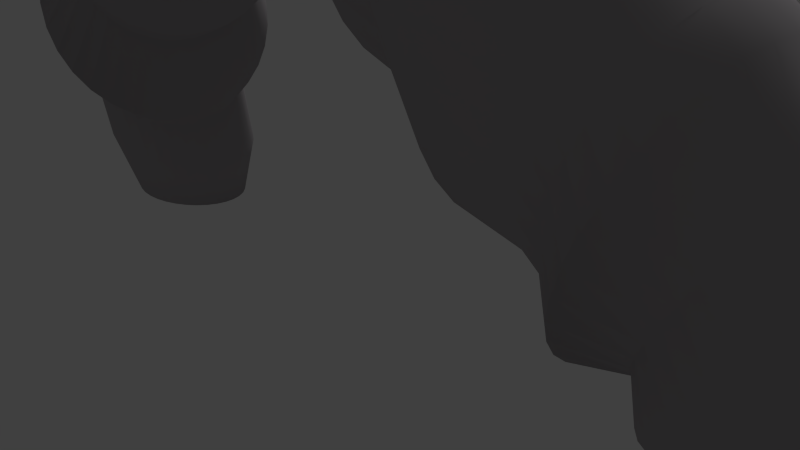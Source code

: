 # Source: Rock_Scenery.blend  (saved by Blender 2.69.0; exported with 4.5.12 LTS)
import bpy
from mathutils import Matrix  # noqa: F401  (used for matrix-valued properties, if any)

bpy.ops.wm.read_factory_settings(use_empty=True)
scene = bpy.context.scene
scene.name = 'Scene'

# ---- collections
col_collection_1 = bpy.data.collections.new('Collection 1'); scene.collection.children.link(col_collection_1)

# ---- materials (node trees are filled in below, after node groups)
mat_rock_materials = bpy.data.materials.new('Rock_Materials')
mat_rock_materials.alpha_threshold = 0.0
mat_rock_materials.use_transparent_shadow = False
mat_rock_materials.diffuse_color = (0.4096, 0.3864, 0.4038, 1.0)
mat_rock_materials.specular_color = (1.0, 0.5982, 0.1562)
mat_rock_materials.roughness = 0.5
mat_rock_materials.specular_intensity = 0.5213
mat_rock_materials.line_color = (0.0, 0.0, 0.0, 1.0)

# ---- material node trees

# ---- world
world_world = bpy.data.worlds.new('World'); scene.world = world_world
world_world.color = (0.05088, 0.05088, 0.05088)
world_world.use_sun_shadow = False
world_world.sun_shadow_jitter_overblur = 0.0
world_world.cycles.sampling_method = 'MANUAL'
world_world.cycles.sample_map_resolution = 256

# ---- cameras
cam_camera = bpy.data.cameras.new('Camera')
cam_camera.clip_end = 100.0
cam_camera.lens = 35.0
cam_camera.sensor_width = 32.0
cam_camera.sensor_height = 18.0
cam_camera.ortho_scale = 7.314
cam_camera.dof.focus_distance = 0.0
cam_camera.dof.aperture_fstop = 128.0

# ---- lights
light_lamp = bpy.data.lights.new('Lamp', 'SUN')
light_lamp.transmission_factor = 0.0
light_lamp.cutoff_distance = 30.0
light_lamp.angle = 0.1993
light_lamp.energy = 1.0
light_lamp.shadow_buffer_clip_start = 1.001
light_lamp.shadow_soft_size = 0.1
light_lamp.shadow_cascade_max_distance = 1000.0
light_lamp.cycles.use_multiple_importance_sampling = False

# ---- meshes
me_circle = bpy.data.meshes.new('Circle')
me_circle.from_pydata([(1.664, 6.13, 1.03), (1.637, 5.991, 1.306), (1.877, 5.882, 1.348), (1.911, 6.026, 1.062), (1.588, 4.075, 1.94), (1.604, 3.796, 1.803), (1.832, 3.618, 1.863), (1.812, 3.906, 2.006), (2.282, 5.487, 1.221), (2.315, 5.622, 0.9507), (-1.832, 4.108, 0.4156), (-1.847, 4.186, 0.6422), (-2.74, 3.217, 0.7869), (-2.708, 3.13, 0.5298), (-1.891, 6.044, 1.136), (-1.882, 6.228, 0.979), (-2.807, 5.502, 1.17), (-2.827, 5.296, 1.348), (-1.898, 5.114, 1.345), (-1.9, 5.358, 1.362), (-2.852, 4.529, 1.603), (-2.847, 4.256, 1.585), (-1.756, 4.602, -0.8512), (-1.764, 4.417, -0.6941), (-2.555, 3.476, -0.7289), (-2.535, 3.683, -0.907), (3.202, 3.687, -1.432), (3.188, 4.019, -1.342), (4.024, 3.595, -1.386), (3.987, 3.279, -1.471), (3.0, 1.638, 0.3371), (3.042, 1.662, -0.003734), (3.552, 1.392, -0.1009), (3.511, 1.376, 0.2252), (0.3655, 6.558, -0.3055), (-1.072, 6.648, -0.5675), (-1.073, 6.776, -0.3528), (0.3648, 6.657, -0.1386), (0.7554, 4.457, -0.008246), (0.3749, 4.779, -0.08449), (0.3746, 4.868, -0.2568), (0.755, 4.556, -0.2002), (0.3664, 6.427, -0.4505), (-1.071, 6.48, -0.754), (0.7528, 5.052, -0.6173), (0.3725, 5.313, -0.6312), (0.3716, 5.502, -0.6926), (0.7517, 5.263, -0.6856), (0.3684, 6.091, -0.6537), (-1.069, 6.048, -1.015), (-1.07, 6.278, -0.9052), (0.3673, 6.269, -0.5681), (-1.074, 6.857, -0.1182), (0.3643, 6.72, 0.04374), (0.7527, 4.737, 1.176), (0.3725, 5.03, 0.9782), (0.3733, 4.899, 0.8332), (0.7537, 4.591, 1.014), (0.7458, 5.978, 1.377), (0.3663, 6.144, 1.159), (0.3673, 5.955, 1.22), (0.7469, 5.767, 1.445), (0.3705, 5.7, -0.7171), (0.7505, 5.483, -0.713), (2.796, 2.767, 1.915), (2.817, 2.459, 1.763), (3.471, 2.179, 1.587), (3.497, 2.473, 1.732), (1.708, 3.09, 0.8227), (0.755, 4.411, 0.625), (0.7554, 4.383, 0.4124), (1.739, 3.051, 0.5171), (1.881, 3.992, -0.9631), (1.888, 4.288, -1.061), (2.195, 4.126, -1.107), (2.185, 3.82, -1.005), (1.875, 5.21, -0.9983), (0.7481, 5.919, -0.6423), (0.747, 6.117, -0.547), (1.859, 5.49, -0.8611), (2.942, 5.124, 0.5762), (2.902, 5.033, 0.9058), (3.921, 4.597, 0.7623), (3.969, 4.676, 0.4467), (1.575, 4.997, 2.003), (1.573, 4.688, 2.042), (1.794, 4.538, 2.112), (1.796, 4.857, 2.071), (-3.37, 4.816, 1.038), (-3.354, 4.985, 0.8811), (-3.956, 4.899, 0.9772), (-3.976, 4.683, 1.191), (3.208, 3.343, -1.456), (3.942, 2.954, -1.493), (-1.067, 5.801, -1.08), (-1.066, 5.545, -1.097), (-1.746, 5.288, -1.077), (-1.749, 5.531, -1.06), (2.776, 3.442, 2.028), (2.782, 3.099, 2.005), (3.533, 2.789, 1.817), (3.578, 3.114, 1.839), (2.424, 5.685, 0.05975), (2.387, 5.723, 0.3589), (2.984, 5.148, 0.2354), (3.026, 5.105, -0.1034), (1.614, 5.8, 1.55), (1.848, 5.685, 1.601), (2.845, 2.187, 1.554), (3.456, 1.918, 1.388), (-3.109, 4.494, -1.019), (-3.125, 4.703, -0.9224), (-2.542, 5.231, -0.9518), (-2.525, 4.986, -1.073), (2.35, 5.702, 0.6597), (3.067, 4.995, -0.4273), (4.04, 4.645, -0.2033), (4.06, 4.536, -0.5129), (3.119, 1.906, -0.6392), (3.15, 2.117, -0.9095), (3.713, 1.805, -0.9682), (3.654, 1.611, -0.7092), (3.139, 4.599, -0.9814), (3.105, 4.825, -0.7238), (4.068, 4.369, -0.7961), (4.065, 4.15, -1.042), (1.868, 3.721, -0.8099), (0.7537, 4.859, -0.5107), (2.834, 4.669, 1.482), (2.808, 4.409, 1.706), (3.747, 4.022, 1.529), (3.808, 4.263, 1.314), (2.216, 4.807, 1.807), (2.206, 4.519, 1.903), (2.779, 3.784, 1.985), (2.79, 4.11, 1.876), (4.009, 4.693, 0.1207), (2.865, 4.88, 1.212), (1.596, 5.564, 1.752), (1.824, 5.442, 1.811), (2.168, 3.541, -0.8464), (1.799, 3.155, -0.08777), (1.826, 3.294, -0.3637), (1.625, 3.549, 1.615), (1.858, 3.363, 1.668), (1.89, 4.598, -1.1), (2.197, 4.445, -1.147), (0.7481, 5.547, 1.473), (0.7493, 5.325, 1.458), (1.578, 4.376, 2.021), (0.7493, 5.705, -0.6984), (1.885, 4.909, -1.079), (1.849, 3.486, -0.6075), (2.144, 3.298, -0.6365), (2.114, 3.101, -0.3837), (0.7555, 4.398, 0.1986), (1.77, 3.073, 0.2096), (0.7505, 5.111, 1.402), (0.7516, 4.913, 1.307), (0.7436, 6.474, 0.9598), (0.7441, 6.338, 1.129), (0.7449, 6.171, 1.27), (-1.075, 6.871, 0.3742), (-1.074, 6.889, 0.1273), (-1.829, 6.568, 0.1065), (-1.844, 6.551, 0.345), (1.582, 5.293, 1.905), (0.3694, 5.558, 1.232), (-1.067, 5.363, 1.41), (-1.066, 5.115, 1.345), (0.3705, 5.366, 1.181), (0.7431, 6.632, 0.561), (0.3639, 6.731, 0.4265), (0.364, 6.678, 0.6122), (0.7432, 6.573, 0.7678), (-1.073, 6.339, 1.193), (-1.073, 6.532, 1.031), (2.179, 5.077, -1.042), (2.192, 4.766, -1.125), (1.806, 5.163, 1.969), (-1.071, 6.116, 1.317), (-1.897, 5.832, 1.255), (-1.746, 5.045, -1.046), (-2.512, 4.179, -1.128), (-2.51, 4.45, -1.162), (-2.842, 5.059, 1.483), (-1.074, 6.804, 0.6131), (-1.859, 6.487, 0.5757), (0.3643, 6.59, 0.7845), (2.159, 5.365, -0.8992), (1.813, 5.941, -0.4403), (0.745, 6.439, -0.2545), (0.7442, 6.549, -0.06855), (1.785, 6.096, -0.1729), (-1.9, 5.6, 1.331), (-2.85, 4.8, 1.569), (-1.754, 5.767, -0.9976), (-2.514, 4.723, -1.144), (-3.147, 3.094, -0.5006), (-3.172, 2.997, -0.2903), (-3.7, 2.263, -0.4989), (-3.669, 2.382, -0.7798), (-2.721, 5.864, 0.4506), (-2.752, 5.792, 0.7123), (-4.825, 4.441, 0.5389), (-4.818, 4.305, 0.7655), (-3.93, 5.07, 0.7253), (-1.884, 4.66, 1.176), (-1.892, 4.879, 1.282), (-2.836, 3.992, 1.513), (-2.819, 3.748, 1.393), (-4.679, 4.416, -0.7374), (-4.729, 4.517, -0.4963), (-3.787, 5.201, -0.4606), (-3.749, 5.089, -0.7444), (-1.814, 6.537, -0.1307), (-2.654, 5.848, -0.08894), (-2.687, 5.883, 0.1801), (-1.062, 4.388, 0.6828), (-1.062, 4.515, 0.8975), (-1.861, 4.307, 0.8496), (-3.224, 5.246, -0.2016), (-3.253, 5.281, 0.02703), (-4.724, 3.69, 1.228), (-4.672, 3.443, 1.291), (-3.995, 3.855, 1.526), (-3.996, 4.151, 1.47), (-1.773, 6.179, -0.745), (-1.762, 5.986, -0.8912), (-2.564, 5.447, -0.7859), (-3.387, 4.403, 1.239), (-3.381, 4.619, 1.159), (-3.99, 4.431, 1.357), (-1.871, 6.378, 0.7898), (-2.781, 5.67, 0.9551), (-1.749, 4.814, -0.9701), (-2.52, 3.92, -1.042), (-3.371, 3.721, 1.213), (-3.382, 3.945, 1.267), (-3.986, 3.555, 1.522), (-3.97, 3.26, 1.459), (-1.802, 4.094, -0.06009), (-1.817, 4.077, 0.1784), (-2.674, 3.096, 0.2608), (-2.641, 3.115, -0.009785), (0.7544, 4.481, 0.8281), (0.374, 4.801, 0.6663), (0.3745, 4.737, 0.484), (2.066, 5.991, -0.1854), (2.101, 5.831, -0.4628), (-1.799, 6.46, -0.3573), (-2.621, 5.762, -0.3461), (-4.177, 2.004, -0.13), (-4.159, 2.048, -0.3924), (-3.736, 2.201, -0.2), (0.3749, 4.712, 0.2931), (1.693, 6.213, 0.7324), (1.949, 6.111, 0.7533), (-3.256, 2.97, 0.3948), (-3.284, 3.049, 0.6121), (-3.85, 2.362, 0.69), (-3.812, 2.251, 0.4061), (0.375, 4.726, 0.1012), (-3.098, 4.27, -1.073), (-3.093, 4.04, -1.082), (-3.604, 3.596, -1.581), (-3.613, 3.897, -1.577), (-3.099, 3.596, -0.9661), (-3.11, 3.399, -0.8451), (-3.623, 2.769, -1.245), (-3.609, 3.021, -1.412), (1.65, 3.344, 1.382), (0.7545, 4.692, -0.3698), (-1.775, 4.268, -0.5049), (-2.58, 3.309, -0.5143), (2.08, 2.957, -0.09757), (2.043, 2.872, 0.2108), (-1.788, 4.159, -0.2908), (-2.609, 3.187, -0.2715), (0.3734, 5.14, -0.5355), (-4.77, 4.572, -0.2381), (-4.801, 4.577, 0.02729), (-3.863, 5.251, 0.1455), (-3.826, 5.255, -0.1601), (-1.786, 6.339, -0.5648), (-2.591, 5.626, -0.5814), (-4.614, 3.19, 1.301), (-2.77, 3.353, 1.022), (-1.873, 4.467, 1.03), (-2.797, 3.532, 1.227), (-3.333, 5.121, 0.6938), (-3.309, 5.218, 0.4835), (-3.898, 5.188, 0.4445), (1.678, 3.189, 1.115), (-3.127, 3.23, -0.6879), (-3.643, 2.553, -1.032), (-3.196, 5.166, -0.4189), (-3.169, 5.046, -0.6163), (-3.713, 4.926, -1.001), (-4.249, 2.064, 0.3936), (-4.208, 2.009, 0.1354), (-3.773, 2.197, 0.1056), (-4.255, 2.89, -1.331), (-4.306, 3.137, -1.393), (-3.603, 3.301, -1.525), (-4.621, 4.271, -0.9521), (-3.227, 2.934, 0.1662), (-3.282, 5.272, 0.2584), (-4.485, 2.706, 1.168), (-4.42, 2.493, 1.03), (-3.919, 2.736, 1.165), (-3.947, 2.984, 1.338), (-4.819, 4.533, 0.2896), (-4.153, 2.14, -0.6416), (-4.161, 2.276, -0.8682), (-3.335, 3.326, 0.9795), (-3.355, 3.512, 1.116), (-4.428, 3.639, -1.363), (-4.493, 3.875, -1.271), (-3.652, 4.468, -1.393), (-3.629, 4.192, -1.513), (-4.181, 2.451, -1.063), (-4.798, 4.13, 0.9606), (2.003, 2.85, 0.5296), (1.964, 2.89, 0.8466), (1.838, 5.737, -0.6727), (2.133, 5.62, -0.7038), (-3.198, 2.943, -0.06521), (-4.364, 3.39, -1.404), (-4.551, 2.941, 1.26), (-3.093, 3.812, -1.046), (-4.357, 2.31, 0.8494), (-4.299, 2.165, 0.6347), (-3.886, 2.526, 0.9463), (-4.558, 4.088, -1.132), (-3.68, 4.716, -1.22), (-3.311, 3.169, 0.8095), (-3.387, 4.175, 1.276), (-4.212, 2.659, -1.22), (1.799, 4.217, 2.09), (1.926, 2.992, 1.15), (-3.145, 4.89, -0.7863), (2.204, 4.218, 1.941), (2.209, 3.915, 1.921), (1.755, 6.195, 0.1193), (0.7436, 6.619, 0.1346), (0.7432, 6.647, 0.3472), (1.724, 6.234, 0.4249), (-4.167, 0.8505, -0.4536), (-4.185, 0.958, -0.786), (0.3695, 5.899, -0.704), (0.3715, 5.188, 1.096), (-4.468, 1.232, 1.157), (-4.363, 1.039, 0.8846), (-4.59, 1.471, 1.381), (0.3683, 5.757, 1.245), (-1.06, 4.292, -0.04423), (-1.06, 4.36, -0.2831), (0.3648, 6.467, 0.9368), (0.3655, 6.317, 1.063), (0.3741, 4.99, -0.4091), (-1.061, 4.631, -0.7007), (-1.062, 4.825, -0.8634), (-1.074, 6.689, 0.8348), (0.7459, 6.293, -0.416), (1.89, 3.152, 1.427), (-1.061, 4.474, -0.5048), (-1.064, 4.683, 1.084), (-1.065, 4.886, 1.235), (0.364, 6.745, 0.2346), (-1.061, 4.307, 0.4482), (-1.065, 5.291, -1.065), (-1.063, 5.047, -0.9865), (-4.228, 1.123, -1.091), (-1.069, 5.619, 1.427), (-5.167, 3.419, -1.552), (-5.288, 3.658, -1.328), (-1.06, 4.274, 0.2027), (-1.07, 5.873, 1.395), (-4.623, 2.199, -1.834), (-4.757, 2.52, -1.864), (-5.541, 4.069, -0.4115), (-5.579, 4.086, -0.0641), (2.439, 2.646, 0.1478), (2.474, 2.726, -0.1432), (3.082, 1.752, -0.3334), (2.24, 3.35, 1.707), (2.221, 3.622, 1.842), (2.46, 5.589, -0.2261), (2.027, 6.093, 0.1175), (1.988, 6.133, 0.4345), (2.573, 3.541, -0.9997), (2.557, 3.277, -0.8498), (2.265, 3.109, 1.523), (2.295, 2.91, 1.295), (2.879, 1.961, 1.296), (2.328, 2.759, 1.034), (2.548, 4.999, -0.8997), (2.567, 4.727, -1.034), (-4.722, 1.748, 1.549), (-5.393, 3.851, -1.056), (-5.459, 3.552, 1.187), (-5.368, 3.294, 1.405), (-4.766, 3.922, 1.117), (2.232, 5.071, 1.657), (2.254, 5.301, 1.459), (-5.134, 2.692, 1.663), (-4.999, 2.37, 1.693), (2.582, 3.829, -1.096), (-5.589, 4.04, 0.2824), (-5.572, 3.932, 0.6149), (2.494, 5.438, -0.4878), (2.534, 3.048, -0.6518), (2.506, 2.862, -0.4132), (2.402, 2.625, 0.4486), (2.364, 2.663, 0.7477), (-4.178, 0.8044, -0.1071), (-4.388, 1.596, -1.576), (-4.498, 1.887, -1.737), (2.58, 4.434, -1.113), (3.205, 3.002, -1.412), (3.194, 2.676, -1.304), (-4.215, 0.8213, 0.2403), (-5.034, 3.142, -1.72), (-5.528, 3.768, 0.9203), (3.176, 2.377, -1.134), (-5.479, 3.99, -0.7463), (3.688, 3.742, 1.692), (-4.896, 2.839, -1.826), (-4.297, 1.338, -1.358), (2.585, 4.131, -1.134), (2.524, 5.239, -0.7153), (-5.258, 3.004, 1.566), (-4.86, 2.052, 1.655), (-4.277, 0.9006, 0.5752), (3.585, 1.144, 0.4831), (3.604, 1.098, 0.1883), (3.795, 0.4522, 0.1588), (3.777, 0.5115, 0.4901), (3.691, 1.172, -0.3961), (3.756, 1.29, -0.6631), (3.972, 0.67, -0.7984), (3.896, 0.539, -0.4982), (3.773, 2.046, -1.183), (3.833, 2.326, -1.346), (4.006, 1.909, -1.245), (3.917, 1.666, -1.096), (4.268, 1.36, -1.453), (4.162, 1.088, -1.285), (4.186, 2.461, -1.381), (4.269, 2.747, -1.362), (4.582, 2.289, -1.585), (4.483, 1.975, -1.606), (4.407, 3.288, -1.154), (4.456, 3.522, -0.9736), (4.813, 3.154, -1.149), (4.751, 2.893, -1.352), (4.506, 3.87, -0.4929), (4.505, 3.971, -0.2114), (4.882, 3.664, -0.2925), (4.879, 3.544, -0.6089), (4.45, 4.009, 0.3804), (4.398, 3.944, 0.6679), (4.763, 3.636, 0.6958), (4.822, 3.708, 0.3726), (3.6, 1.471, -0.4164), (4.257, 3.659, 1.171), (4.173, 3.45, 1.368), (4.498, 3.087, 1.483), (4.598, 3.32, 1.262), (3.993, 2.938, 1.613), (3.904, 2.655, 1.652), (4.176, 2.2, 1.803), (4.283, 2.516, 1.759), (3.683, 1.827, 1.426), (3.746, 2.089, 1.557), (3.906, 1.276, 1.549), (3.984, 1.568, 1.697), (3.63, 3.436, 1.797), (3.6, 1.397, 1.022), (3.583, 1.246, 0.7647), (3.779, 0.6254, 0.8065), (3.801, 0.7955, 1.096), (3.452, 1.7, 1.142), (3.64, 1.107, -0.1086), (3.837, 0.4674, -0.175), (3.833, 1.457, -0.8995), (4.062, 0.8555, -1.064), (4.097, 2.178, -1.341), (4.377, 1.659, -1.561), (3.167, 4.327, -1.19), (4.05, 3.889, -1.241), (4.344, 3.027, -1.285), (4.674, 2.601, -1.499), (4.49, 3.718, -0.7503), (4.856, 3.374, -0.898), (4.486, 4.018, 0.08348), (4.862, 3.717, 0.03889), (4.333, 3.826, 0.9349), (4.687, 3.505, 0.9961), (4.083, 3.206, 1.517), (4.392, 2.815, 1.651), (3.821, 2.368, 1.634), (4.075, 1.88, 1.782), (3.633, 1.594, 1.245), (3.844, 1.015, 1.347), (2.917, 1.79, 0.9998), (2.958, 1.681, 0.6759), (3.481, 1.423, 0.5492), (3.461, 1.532, 0.8588), (4.542, -0.9965, -0.7068), (4.607, -0.9831, -0.4856), (3.95, -0.3135, -0.01174), (3.865, -0.3481, -0.2948), (5.7, -0.9046, -2.11), (5.471, -0.9298, -2.089), (4.933, 0.108, -2.099), (5.205, 0.2227, -2.134), (6.772, -0.7633, -1.38), (6.666, -0.781, -1.584), (6.374, 0.7129, -1.481), (6.508, 0.7683, -1.222), (5.913, -0.8161, 0.2236), (6.133, -0.7931, 0.1573), (5.791, 0.4591, 0.7748), (5.53, 0.349, 0.8661), (5.251, -0.9528, -2.022), (5.048, -0.9728, -1.914), (4.433, -0.1035, -1.863), (4.672, -0.002204, -2.008), (4.714, -0.9654, -0.2816), (4.859, -0.9441, -0.1026), (4.261, -0.184, 0.4747), (4.084, -0.2581, 0.2481), (6.336, -0.7731, 0.04919), (6.514, -0.757, -0.09667), (6.238, 0.649, 0.4374), (6.03, 0.5604, 0.6301), (4.869, -0.9889, -1.768), (4.723, -1.001, -1.59), (4.054, -0.2644, -1.437), (4.224, -0.192, -1.671), (6.661, -0.7454, -0.2747), (6.771, -0.7386, -0.4779), (6.533, 0.7748, -0.06044), (6.408, 0.7213, 0.2043), (4.613, -1.007, -1.387), (4.545, -1.009, -1.166), (3.855, -0.3503, -0.8867), (3.93, -0.3179, -1.173), (6.839, -0.737, -0.6987), (6.863, -0.7406, -0.9284), (6.629, 0.8174, -0.643), (6.608, 0.8072, -0.3465), (4.517, -1.006, -0.9368), (3.828, -0.3626, -0.5903), (5.924, -0.8786, -2.087), (5.473, 0.3356, -2.11), (6.842, -0.7494, -1.158), (6.597, 0.805, -0.9384), (5.684, -0.8413, 0.2454), (5.258, 0.2342, 0.9004), (6.521, -0.8022, -1.763), (6.196, 0.6388, -1.708), (5.035, -0.9201, 0.04457), (4.476, -0.094, 0.6594), (6.345, -0.8262, -1.91), (6.143, -0.852, -2.019), (5.737, 0.4464, -2.028), (5.981, 0.5488, -1.893), (5.237, -0.8943, 0.1541), (5.456, -0.8677, 0.2219), (4.984, 0.1192, 0.8764), (4.721, 0.008348, 0.795), (4.057, 0.2973, 0.1324), (4.04, 0.2182, -0.125), (5.312, 2.601, -0.6566), (5.304, 2.634, -0.389), (4.046, 0.1804, -0.3928), (4.08, 0.1986, -0.6602), (5.048, 2.311, 0.5803), (4.94, 2.132, 0.7506), (4.453, 1.22, 0.954), (4.341, 0.9874, 0.8756), (4.412, 0.6874, -1.532), (4.53, 0.8945, -1.659), (5.141, 2.456, 0.3727), (5.008, 1.827, -1.657), (5.107, 2.044, -1.53), (4.304, 0.508, -1.362), (4.242, 0.771, 0.7486), (4.16, 0.5791, 0.5777), (4.822, 1.925, 0.877), (5.19, 2.236, -1.36), (5.252, 2.396, -1.151), (4.654, 1.121, -1.736), (4.097, 0.4192, 0.3696), (5.272, 2.621, -0.1215), (5.217, 2.56, 0.1357), (4.698, 1.698, 0.9547), (4.135, 0.2588, -0.9174), (4.211, 0.3633, -1.154), (4.778, 1.359, -1.762), (4.574, 1.46, 0.9807), (4.896, 1.595, -1.736), (5.293, 2.517, -0.9142), (-4.879, 1.025, 0.8242), (-4.744, 0.8793, 0.6911), (-4.592, 0.7922, -1.025), (-4.7, 0.9226, -1.193), (-5.842, 2.203, -1.021), (-5.935, 2.298, -0.8224), (-5.641, 1.885, 0.8262), (-5.497, 1.718, 0.9172), (-4.469, 0.5985, 0.1021), (-4.433, 0.5689, -0.1324), (-5.127, 1.418, -1.463), (-5.286, 1.597, -1.462), (-5.343, 1.541, 0.9634), (-6.043, 2.385, -0.1282), (-6.017, 2.345, 0.1061), (-4.508, 0.6883, -0.8261), (-5.726, 2.08, -1.191), (-5.77, 2.037, 0.6938), (-4.535, 0.6619, 0.323), (-4.973, 1.242, -1.417), (-6.037, 2.391, -0.3671), (-5.184, 1.363, 0.963), (-5.027, 1.188, 0.916), (-4.453, 0.6147, -0.6056), (-5.591, 1.935, -1.324), (-4.829, 1.074, -1.326), (-4.628, 0.7567, 0.5219), (-6.001, 2.361, -0.6015), (-4.427, 0.5744, -0.3713), (-5.878, 2.168, 0.5251), (-5.443, 1.772, -1.415), (-5.962, 2.271, 0.3267), (-6.588, 0.4324, -0.3439), (-6.533, 0.434, -0.1178), (-5.078, 0.1141, 0.6157), (-4.876, 0.05627, 0.5186), (-4.484, -0.1532, -1.104), (-4.617, -0.1322, -1.292), (-6.226, 0.2694, -1.392), (-6.376, 0.319, -1.222), (-6.14, 0.3718, 0.4396), (-5.948, 0.3314, 0.5613), (-4.432, -0.09075, 0.01361), (-4.357, -0.1246, -0.2044), (-5.184, -0.0127, -1.652), (-5.405, 0.04088, -1.689), (-6.599, 0.4194, -0.5762), (-5.294, 0.1728, 0.6697), (-4.389, -0.1631, -0.8923), (-6.046, 0.2146, -1.529), (-6.305, 0.4031, 0.2816), (-4.547, -0.04816, 0.2117), (-4.974, -0.06059, -1.571), (-6.566, 0.3955, -0.8058), (-5.517, 0.23, 0.6786), (-4.335, -0.1615, -0.6662), (-5.845, 0.1568, -1.626), (-4.324, -0.1485, -0.4339), (-5.738, 0.2836, 0.642), (-4.783, -0.1009, -1.45), (-6.491, 0.3616, -1.024), (-5.628, 0.0981, -1.68), (-6.438, 0.4241, 0.09339), (-4.697, 0.001481, 0.3822), (-5.208, -0.9363, -1.339), (-5.382, -0.9247, -1.339), (-6.172, -0.7571, -0.3737), (-6.137, -0.7391, -0.2037), (-5.025, -0.7425, 0.3862), (-4.865, -0.7611, 0.32), (-4.509, -0.9274, -0.8759), (-4.606, -0.9381, -1.02), (-5.857, -0.8698, -1.143), (-5.98, -0.8471, -1.021), (-5.847, -0.7074, 0.2231), (-5.702, -0.7056, 0.3195), (-4.503, -0.8284, -0.04263), (-4.437, -0.8518, -0.2027), (-5.037, -0.9436, -1.305), (-6.173, -0.7777, -0.547), (-5.196, -0.7272, 0.4199), (-4.441, -0.9128, -0.7158), (-5.713, -0.8909, -1.24), (-5.971, -0.7138, 0.1005), (-4.598, -0.8049, 0.1014), (-4.876, -0.9464, -1.239), (-6.141, -0.8001, -0.7169), (-5.37, -0.7157, 0.4198), (-4.406, -0.8949, -0.5459), (-5.553, -0.9094, -1.306), (-4.404, -0.8743, -0.3726), (-5.541, -0.7084, 0.3859), (-4.73, -0.9445, -1.143), (-6.075, -0.8236, -0.8769), (-6.069, -0.7245, -0.04361), (-4.721, -0.7821, 0.2238), (3.89, 2.632, -1.451), (3.866, 4.457, 1.055)], [], [(0, 1, 2, 3), (4, 5, 6, 7), (3, 2, 8, 9), (10, 11, 12, 13), (14, 15, 16, 17), (18, 19, 20, 21), (22, 23, 24, 25), (26, 27, 28, 29), (30, 31, 32, 33), (34, 35, 36, 37), (38, 39, 40, 41), (42, 43, 35, 34), (44, 45, 46, 47), (48, 49, 50, 51), (37, 36, 52, 53), (54, 55, 56, 57), (58, 59, 60, 61), (47, 46, 62, 63), (64, 65, 66, 67), (68, 69, 70, 71), (72, 73, 74, 75), (76, 77, 78, 79), (80, 81, 82, 83), (84, 85, 86, 87), (88, 89, 90, 91), (92, 26, 29, 93), (94, 95, 96, 97), (98, 99, 100, 101), (102, 103, 104, 105), (1, 106, 107, 2), (65, 108, 109, 66), (110, 111, 112, 113), (114, 9, 81, 80), (115, 105, 116, 117), (118, 119, 120, 121), (122, 123, 124, 125), (126, 127, 44, 72), (128, 129, 130, 131), (132, 133, 134, 135), (104, 80, 83, 136), (9, 8, 137, 81), (106, 138, 139, 107), (126, 72, 75, 140), (141, 38, 41, 142), (5, 143, 144, 6), (73, 145, 146, 74), (85, 147, 148, 149), (145, 63, 150, 151), (99, 64, 67, 100), (142, 152, 153, 154), (71, 70, 155, 156), (4, 157, 158, 5), (1, 159, 160, 106), (106, 160, 161, 138), (162, 163, 164, 165), (166, 58, 61, 84), (167, 168, 169, 170), (84, 61, 147, 85), (171, 172, 173, 174), (175, 176, 15, 14), (151, 76, 177, 178), (138, 166, 179, 139), (180, 175, 14, 181), (96, 182, 183, 184), (181, 14, 17, 185), (186, 162, 165, 187), (174, 173, 188, 159), (76, 79, 189, 177), (190, 191, 192, 193), (19, 194, 195, 20), (196, 97, 197, 113), (198, 199, 200, 201), (194, 181, 185, 195), (187, 165, 202, 203), (5, 158, 54, 143), (204, 205, 90, 206), (207, 208, 209, 210), (211, 212, 213, 214), (164, 215, 216, 217), (218, 219, 220, 11), (221, 222, 217, 216), (223, 224, 225, 226), (227, 228, 112, 229), (230, 231, 232, 226), (233, 187, 203, 234), (235, 22, 25, 236), (138, 161, 58, 166), (237, 238, 239, 240), (241, 242, 243, 244), (165, 164, 217, 202), (245, 246, 247, 69), (190, 193, 248, 249), (215, 250, 251, 216), (252, 253, 200, 254), (69, 247, 255, 70), (256, 0, 3, 257), (258, 259, 260, 261), (70, 255, 262, 155), (263, 264, 265, 266), (228, 196, 113, 112), (267, 268, 269, 270), (143, 54, 57, 271), (142, 41, 272, 152), (23, 273, 274, 24), (149, 148, 157, 4), (152, 272, 127, 126), (156, 141, 275, 276), (277, 241, 244, 278), (127, 279, 45, 44), (208, 18, 21, 209), (273, 277, 278, 274), (280, 281, 282, 283), (0, 174, 159, 1), (284, 227, 229, 285), (224, 286, 239, 225), (11, 220, 287, 12), (288, 207, 210, 289), (290, 291, 292, 206), (15, 233, 234, 16), (220, 288, 289, 287), (97, 96, 184, 197), (151, 150, 77, 76), (250, 284, 285, 251), (145, 151, 178, 146), (271, 57, 245, 293), (268, 294, 295, 269), (72, 44, 47, 73), (141, 142, 154, 275), (182, 235, 236, 183), (242, 10, 13, 243), (212, 280, 283, 213), (296, 297, 298, 214), (299, 300, 301, 261), (302, 303, 265, 304), (305, 211, 214, 298), (306, 258, 261, 301), (222, 283, 282, 307), (308, 309, 310, 311), (281, 312, 292, 282), (313, 314, 295, 201), (315, 316, 311, 310), (253, 313, 201, 200), (317, 318, 319, 320), (314, 321, 269, 295), (205, 322, 91, 90), (68, 71, 323, 324), (79, 325, 326, 189), (312, 204, 206, 292), (327, 306, 301, 254), (303, 328, 266, 265), (329, 308, 311, 240), (264, 330, 304, 265), (331, 332, 260, 333), (318, 334, 335, 319), (316, 237, 240, 311), (328, 317, 320, 266), (336, 315, 310, 333), (238, 337, 225, 239), (338, 302, 304, 270), (149, 4, 7, 339), (309, 331, 333, 310), (300, 252, 254, 301), (166, 84, 87, 179), (293, 68, 324, 340), (341, 111, 319, 335), (85, 149, 339, 86), (342, 343, 99, 98), (344, 345, 346, 347), (199, 327, 254, 200), (330, 267, 270, 304), (259, 336, 333, 260), (348, 349, 313, 253), (150, 350, 48, 77), (155, 262, 39, 38), (158, 351, 55, 54), (352, 353, 332, 331), (191, 34, 37, 192), (77, 48, 51, 78), (354, 352, 331, 309), (71, 156, 276, 323), (325, 190, 249, 326), (152, 126, 140, 153), (297, 341, 335, 298), (61, 60, 355, 147), (147, 355, 167, 148), (262, 356, 357, 39), (160, 358, 359, 161), (360, 361, 362, 279), (174, 0, 256, 171), (293, 245, 69, 68), (363, 186, 187, 233), (325, 364, 191, 190), (143, 271, 365, 144), (272, 360, 279, 127), (163, 52, 215, 164), (39, 357, 366, 40), (159, 188, 358, 160), (361, 366, 273, 23), (188, 363, 176, 358), (55, 367, 219, 56), (193, 192, 345, 344), (367, 368, 207, 288), (346, 369, 172, 171), (370, 218, 11, 10), (246, 218, 370, 247), (371, 372, 235, 182), (157, 170, 351, 158), (349, 373, 314, 313), (345, 53, 369, 346), (62, 95, 94, 350), (46, 371, 95, 62), (17, 16, 89, 88), (148, 167, 170, 157), (41, 40, 360, 272), (372, 362, 22, 235), (170, 169, 368, 351), (169, 168, 18, 208), (176, 363, 233, 15), (168, 374, 19, 18), (357, 356, 241, 277), (35, 43, 227, 284), (375, 376, 305, 334), (36, 35, 284, 250), (347, 346, 171, 256), (57, 56, 246, 245), (364, 42, 34, 191), (369, 163, 162, 172), (362, 361, 23, 22), (173, 186, 363, 188), (56, 219, 218, 246), (279, 362, 372, 45), (161, 359, 59, 58), (95, 371, 182, 96), (356, 377, 242, 241), (247, 370, 377, 255), (377, 370, 10, 242), (59, 180, 378, 60), (45, 372, 371, 46), (60, 378, 374, 355), (351, 368, 367, 55), (379, 380, 328, 303), (78, 51, 42, 364), (192, 37, 53, 345), (358, 176, 175, 359), (350, 94, 49, 48), (231, 88, 91, 232), (79, 78, 364, 325), (51, 50, 43, 42), (172, 162, 186, 173), (374, 378, 194, 19), (359, 175, 180, 59), (255, 377, 356, 262), (53, 52, 163, 369), (40, 366, 361, 360), (366, 357, 277, 273), (381, 382, 281, 280), (63, 62, 350, 150), (383, 384, 385, 31), (7, 6, 386, 387), (388, 102, 105, 115), (389, 390, 103, 102), (140, 75, 391, 392), (248, 389, 102, 388), (393, 394, 395, 108), (365, 340, 396, 394), (110, 263, 266, 320), (177, 189, 397, 398), (399, 354, 309, 308), (376, 400, 211, 305), (401, 402, 403, 322), (144, 365, 394, 393), (107, 139, 404, 405), (406, 407, 286, 224), (75, 74, 408, 391), (409, 410, 204, 312), (320, 319, 111, 110), (411, 388, 115, 123), (249, 248, 388, 411), (219, 367, 288, 220), (154, 153, 412, 413), (324, 323, 414, 415), (416, 348, 253, 252), (275, 154, 413, 384), (86, 339, 343, 342), (290, 89, 16, 234), (417, 418, 302, 338), (52, 36, 250, 215), (178, 177, 398, 419), (391, 408, 420, 421), (405, 404, 129, 128), (422, 416, 252, 300), (340, 324, 415, 396), (423, 375, 334, 318), (424, 401, 322, 205), (392, 391, 421, 425), (139, 179, 132, 404), (2, 107, 405, 8), (390, 257, 114, 103), (337, 230, 226, 225), (400, 426, 212, 211), (291, 307, 282, 292), (129, 135, 427, 130), (133, 342, 98, 134), (323, 276, 383, 414), (49, 94, 97, 196), (413, 412, 119, 118), (87, 86, 342, 133), (339, 7, 387, 343), (428, 423, 318, 317), (426, 381, 280, 212), (257, 3, 9, 114), (382, 409, 312, 281), (429, 417, 338, 321), (74, 146, 430, 408), (326, 249, 411, 431), (153, 140, 392, 412), (50, 49, 196, 228), (378, 180, 181, 194), (189, 326, 431, 397), (418, 379, 303, 302), (402, 432, 223, 403), (407, 433, 329, 286), (6, 144, 393, 386), (179, 87, 133, 132), (434, 422, 300, 299), (432, 406, 224, 223), (355, 374, 168, 167), (433, 399, 308, 329), (43, 50, 228, 227), (373, 429, 321, 314), (368, 169, 208, 207), (276, 275, 384, 383), (198, 294, 24, 274), (146, 178, 419, 430), (353, 434, 299, 332), (435, 436, 437, 438), (380, 428, 317, 328), (439, 440, 441, 442), (443, 444, 445, 446), (446, 445, 447, 448), (449, 450, 451, 452), (453, 454, 455, 456), (457, 458, 459, 460), (431, 411, 123, 122), (461, 462, 463, 464), (385, 118, 121, 465), (430, 419, 26, 92), (466, 467, 468, 469), (470, 471, 472, 473), (67, 66, 474, 475), (475, 474, 476, 477), (134, 98, 101, 478), (31, 385, 465, 32), (479, 480, 481, 482), (412, 392, 425, 119), (108, 395, 483, 109), (436, 484, 485, 437), (440, 486, 487, 441), (445, 488, 489, 447), (490, 122, 125, 491), (404, 132, 135, 129), (450, 492, 493, 451), (454, 494, 495, 455), (271, 293, 340, 365), (344, 347, 390, 389), (116, 136, 496, 458), (458, 496, 497, 459), (103, 114, 80, 104), (119, 425, 443, 120), (462, 498, 499, 463), (467, 500, 501, 468), (419, 398, 27, 26), (101, 100, 502, 471), (471, 502, 503, 472), (398, 397, 490, 27), (474, 504, 505, 476), (193, 344, 389, 248), (397, 431, 122, 490), (480, 435, 438, 481), (484, 439, 442, 485), (506, 507, 508, 509), (120, 443, 446, 486), (486, 446, 448, 487), (123, 115, 117, 124), (488, 449, 452, 489), (395, 506, 509, 483), (387, 386, 65, 64), (492, 453, 456, 493), (321, 338, 270, 269), (494, 457, 460, 495), (347, 256, 257, 390), (136, 83, 461, 496), (496, 461, 464, 497), (343, 387, 64, 99), (498, 466, 469, 499), (156, 155, 38, 141), (386, 393, 108, 65), (500, 470, 473, 501), (100, 67, 475, 502), (502, 475, 477, 503), (135, 134, 478, 427), (73, 47, 63, 145), (507, 30, 33, 508), (504, 479, 482, 505), (332, 299, 261, 260), (403, 223, 226, 232), (510, 511, 512, 513), (514, 515, 516, 517), (518, 519, 520, 521), (522, 523, 524, 525), (526, 527, 528, 529), (530, 531, 532, 533), (534, 535, 536, 537), (538, 539, 540, 541), (542, 543, 544, 545), (546, 547, 548, 549), (550, 551, 552, 553), (554, 510, 513, 555), (556, 514, 517, 557), (558, 518, 521, 559), (560, 522, 525, 561), (511, 530, 533, 512), (515, 526, 529, 516), (519, 562, 563, 520), (523, 534, 537, 524), (531, 564, 565, 532), (527, 538, 541, 528), (566, 567, 568, 569), (535, 542, 545, 536), (539, 546, 549, 540), (570, 571, 572, 573), (562, 566, 569, 563), (543, 550, 553, 544), (564, 570, 573, 565), (547, 554, 555, 548), (567, 556, 557, 568), (551, 558, 559, 552), (571, 560, 561, 572), (513, 512, 574, 575), (552, 559, 576, 577), (548, 555, 578, 579), (537, 536, 580, 581), (573, 572, 582, 583), (529, 528, 584, 585), (536, 545, 586, 580), (569, 568, 587, 588), (528, 541, 589, 584), (532, 565, 590, 591), (524, 537, 581, 592), (520, 563, 593, 594), (516, 529, 585, 595), (512, 533, 596, 574), (544, 553, 597, 598), (563, 569, 588, 593), (525, 524, 592, 599), (540, 549, 600, 601), (410, 424, 205, 204), (553, 552, 577, 597), (517, 516, 595, 602), (334, 305, 298, 335), (549, 548, 579, 600), (572, 561, 603, 582), (545, 544, 598, 586), (568, 557, 604, 587), (541, 540, 601, 589), (565, 573, 583, 590), (561, 525, 599, 603), (559, 521, 605, 576), (533, 532, 591, 596), (557, 517, 602, 604), (555, 513, 575, 578), (521, 520, 594, 605), (590, 583, 477, 476), (577, 576, 459, 497), (584, 589, 487, 448), (583, 582, 503, 477), (576, 605, 460, 459), (589, 601, 441, 487), (582, 603, 472, 503), (605, 594, 495, 460), (601, 600, 442, 441), (603, 599, 473, 472), (594, 593, 455, 495), (600, 579, 485, 442), (599, 592, 501, 473), (286, 329, 240, 239), (593, 588, 456, 455), (579, 578, 437, 485), (592, 581, 468, 501), (588, 587, 493, 456), (578, 575, 438, 437), (581, 580, 469, 468), (587, 604, 451, 493), (575, 574, 481, 438), (580, 586, 499, 469), (604, 602, 452, 451), (574, 596, 482, 481), (586, 598, 463, 499), (602, 595, 489, 452), (596, 591, 505, 482), (598, 597, 464, 463), (595, 585, 447, 489), (591, 590, 476, 505), (597, 577, 497, 464), (585, 584, 448, 447), (606, 607, 352, 354), (608, 609, 417, 429), (610, 611, 426, 400), (612, 613, 406, 432), (614, 615, 416, 422), (616, 617, 428, 380), (613, 618, 407, 406), (619, 620, 410, 409), (621, 608, 429, 373), (622, 610, 400, 376), (623, 612, 432, 402), (624, 614, 422, 434), (625, 616, 380, 379), (626, 619, 409, 382), (627, 628, 399, 433), (629, 621, 373, 349), (630, 622, 376, 375), (631, 625, 379, 418), (632, 624, 434, 353), (633, 626, 382, 381), (618, 627, 433, 407), (634, 629, 349, 348), (635, 623, 402, 401), (636, 630, 375, 423), (637, 635, 401, 424), (607, 632, 353, 352), (609, 631, 418, 417), (611, 633, 381, 426), (628, 606, 354, 399), (617, 636, 423, 428), (615, 634, 348, 416), (620, 637, 424, 410), (638, 639, 637, 620), (640, 641, 607, 606), (642, 643, 609, 608), (644, 645, 611, 610), (646, 647, 613, 612), (648, 649, 615, 614), (650, 651, 617, 616), (652, 638, 620, 619), (653, 640, 606, 628), (654, 642, 608, 621), (655, 644, 610, 622), (656, 646, 612, 623), (657, 648, 614, 624), (658, 650, 616, 625), (659, 652, 619, 626), (660, 653, 628, 627), (661, 654, 621, 629), (662, 655, 622, 630), (649, 663, 634, 615), (647, 664, 618, 613), (665, 658, 625, 631), (666, 659, 626, 633), (664, 660, 627, 618), (663, 661, 629, 634), (667, 662, 630, 636), (639, 668, 635, 637), (641, 669, 632, 607), (643, 665, 631, 609), (645, 666, 633, 611), (669, 657, 624, 632), (668, 656, 623, 635), (651, 667, 636, 617), (670, 671, 667, 651), (672, 673, 639, 638), (674, 675, 641, 640), (676, 677, 643, 642), (678, 679, 645, 644), (680, 681, 647, 646), (682, 683, 649, 648), (684, 670, 651, 650), (685, 672, 638, 652), (686, 674, 640, 653), (687, 676, 642, 654), (688, 678, 644, 655), (689, 680, 646, 656), (690, 682, 648, 657), (691, 684, 650, 658), (692, 685, 652, 659), (693, 686, 653, 660), (694, 687, 654, 661), (695, 688, 655, 662), (683, 696, 663, 649), (681, 697, 664, 647), (698, 691, 658, 665), (699, 692, 659, 666), (697, 693, 660, 664), (696, 694, 661, 663), (671, 695, 662, 667), (673, 700, 668, 639), (675, 701, 669, 641), (677, 698, 665, 643), (679, 699, 666, 645), (701, 690, 657, 669), (700, 689, 656, 668), (131, 130, 467, 466), (508, 33, 436, 435), (83, 82, 462, 461), (444, 702, 488, 445), (425, 421, 444, 443), (420, 92, 93, 702), (32, 465, 439, 484), (509, 508, 435, 480), (109, 483, 479, 504), (137, 128, 131, 703), (491, 125, 454, 453), (27, 490, 491, 28), (483, 509, 480, 479), (121, 120, 486, 440), (384, 413, 118, 385), (396, 415, 507, 506), (130, 427, 500, 467), (394, 396, 506, 395), (427, 478, 470, 500), (414, 383, 31, 30), (93, 29, 450, 449), (421, 420, 702, 444), (408, 430, 92, 420), (125, 124, 494, 454), (33, 32, 484, 436), (82, 703, 498, 462), (124, 117, 457, 494), (28, 491, 453, 492), (703, 131, 466, 498), (117, 116, 458, 457), (478, 101, 471, 470), (465, 121, 440, 439), (105, 104, 136, 116), (415, 414, 30, 507), (29, 28, 492, 450), (66, 109, 504, 474), (702, 93, 449, 488), (81, 137, 703, 82), (8, 405, 128, 137), (322, 403, 232, 91), (221, 296, 214, 213), (274, 278, 199, 198), (213, 283, 222, 221), (195, 185, 231, 230), (209, 21, 238, 237), (13, 12, 259, 258), (197, 184, 264, 263), (236, 25, 268, 267), (234, 203, 291, 290), (25, 24, 294, 268), (251, 285, 297, 296), (243, 13, 258, 306), (217, 222, 307, 202), (289, 210, 316, 315), (244, 243, 306, 327), (184, 183, 330, 264), (210, 209, 237, 316), (287, 289, 315, 336), (21, 20, 337, 238), (229, 112, 111, 341), (278, 244, 327, 199), (183, 236, 267, 330), (12, 287, 336, 259), (285, 229, 341, 297), (185, 17, 88, 231), (113, 197, 263, 110), (206, 90, 89, 290), (20, 195, 230, 337), (203, 202, 307, 291), (201, 295, 294, 198), (216, 251, 296, 221), (688, 695, 671, 670, 684, 691, 698, 677, 676, 687, 694, 696, 683, 682, 690, 701, 675, 674, 686, 693, 697, 681, 680, 689, 700, 673, 672, 685, 692, 699, 679, 678), (547, 546, 539, 538, 527, 526, 515, 514, 556, 567, 566, 562, 519, 518, 558, 551, 550, 543, 542, 535, 534, 523, 522, 560, 571, 570, 564, 531, 530, 511, 510, 554)])
me_circle.polygons.foreach_set('use_smooth', [True] * 674)
_uv = me_circle.uv_layers.new(name='UVMap')
_uv.uv.foreach_set('vector', [0.6364, 0.9253, 0.6406, 0.892, 0.6567, 0.8911, 0.6536, 0.9247, 0.697, 0.7118, 0.7053, 0.689, 0.7195, 0.6913, 0.7109, 0.7136, 0.6536, 0.9247, 0.6567, 0.8911, 0.6912, 0.8942, 0.6902, 0.9274, 0.3635, 0.563, 0.3647, 0.5962, 0.2771, 0.5933, 0.2753, 0.5672, 0.4002, 0.8644, 0.4031, 0.8909, 0.3324, 0.8432, 0.3276, 0.8159, 0.3826, 0.7534, 0.3874, 0.7823, 0.3087, 0.7405, 0.302, 0.7165, 0.3772, 0.363, 0.3723, 0.3952, 0.2887, 0.4327, 0.2954, 0.4056, 0.7944, 0.3479, 0.7856, 0.3217, 0.8303, 0.3242, 0.835, 0.3489, 0.8213, 0.564, 0.8241, 0.5412, 0.8466, 0.5402, 0.8438, 0.562, 0.5488, 0.1433, 0.4603, 0.1392, 0.4623, 0.1149, 0.5492, 0.1213, 0.6147, 0.4864, 0.5665, 0.464, 0.5651, 0.4289, 0.6116, 0.4534, 0.5489, 0.166, 0.4578, 0.1637, 0.4603, 0.1392, 0.5488, 0.1433, 0.5983, 0.3537, 0.5583, 0.3287, 0.5559, 0.2979, 0.5933, 0.3212, 0.5504, 0.2146, 0.4516, 0.2145, 0.4549, 0.1888, 0.5494, 0.1897, 0.5492, 0.1213, 0.4623, 0.1149, 0.464, 0.09038, 0.55, 0.1001, 0.6129, 0.6752, 0.5657, 0.676, 0.5668, 0.6418, 0.6157, 0.645, 0.5837, 0.8395, 0.551, 0.8555, 0.5538, 0.8289, 0.5892, 0.8141, 0.5933, 0.3212, 0.5559, 0.2979, 0.5537, 0.2686, 0.5886, 0.2894, 0.7832, 0.6837, 0.7912, 0.6647, 0.8197, 0.6686, 0.814, 0.6896, 0.7292, 0.59, 0.6182, 0.5828, 0.6178, 0.551, 0.7319, 0.563, 0.7157, 0.3892, 0.7077, 0.3594, 0.7287, 0.358, 0.7362, 0.3883, 0.6797, 0.2686, 0.5807, 0.2289, 0.578, 0.2003, 0.6706, 0.2374, 0.7459, 0.9457, 0.7415, 0.9085, 0.8057, 0.8938, 0.8138, 0.9241, 0.6705, 0.7808, 0.6794, 0.7573, 0.693, 0.7577, 0.6842, 0.7806, 0.2782, 0.8118, 0.281, 0.8393, 0.2426, 0.8317, 0.2391, 0.8032, 0.8025, 0.3728, 0.7944, 0.3479, 0.835, 0.3489, 0.8396, 0.3733, 0.448, 0.2413, 0.4441, 0.2691, 0.3956, 0.2739, 0.4015, 0.2467, 0.7664, 0.7251, 0.7749, 0.7036, 0.8086, 0.7111, 0.8038, 0.7334, 0.7003, 0.1201, 0.6994, 0.08545, 0.7526, 0.113, 0.7528, 0.1529, 0.6406, 0.892, 0.6465, 0.8609, 0.6617, 0.86, 0.6567, 0.8911, 0.7912, 0.6647, 0.7988, 0.6459, 0.8255, 0.6476, 0.8197, 0.6686, 0.2834, 0.2834, 0.2885, 0.2553, 0.3427, 0.2327, 0.3362, 0.2635, 0.6921, 0.9618, 0.6902, 0.9274, 0.7415, 0.9085, 0.7459, 0.9457, 0.7557, 0.1916, 0.7528, 0.1529, 0.8186, 0.1823, 0.8184, 0.2139, 0.8255, 0.4937, 0.8238, 0.4696, 0.8504, 0.4714, 0.8501, 0.4951, 0.7681, 0.2623, 0.7609, 0.2283, 0.8198, 0.2437, 0.8224, 0.2719, 0.7223, 0.4189, 0.6032, 0.3868, 0.5983, 0.3537, 0.7157, 0.3892, 0.7414, 0.8374, 0.7451, 0.8053, 0.7965, 0.8083, 0.7973, 0.836, 0.7053, 0.8058, 0.7124, 0.7798, 0.7582, 0.749, 0.7509, 0.7757, 0.7526, 0.113, 0.755, 0.07317, 0.8254, 0.1139, 0.8209, 0.1491, 0.6902, 0.9274, 0.6912, 0.8942, 0.7401, 0.8721, 0.7415, 0.9085, 0.6465, 0.8609, 0.6537, 0.8321, 0.6682, 0.8313, 0.6617, 0.86, 0.7223, 0.4189, 0.7157, 0.3892, 0.7362, 0.3883, 0.7423, 0.4187, 0.7328, 0.5067, 0.6147, 0.4864, 0.6116, 0.4534, 0.7309, 0.4778, 0.7053, 0.689, 0.7129, 0.6655, 0.7275, 0.6682, 0.7195, 0.6913, 0.7077, 0.3594, 0.6988, 0.3294, 0.72, 0.3278, 0.7287, 0.358, 0.6794, 0.7573, 0.5947, 0.788, 0.6001, 0.761, 0.6883, 0.7345, 0.6988, 0.3294, 0.5886, 0.2894, 0.5843, 0.2586, 0.6892, 0.2992, 0.7749, 0.7036, 0.7832, 0.6837, 0.814, 0.6896, 0.8086, 0.7111, 0.7309, 0.4778, 0.7274, 0.4485, 0.7467, 0.449, 0.7495, 0.4789, 0.7319, 0.563, 0.6178, 0.551, 0.6168, 0.519, 0.7331, 0.5351, 0.697, 0.7118, 0.605, 0.7332, 0.6093, 0.7046, 0.7053, 0.689, 0.6406, 0.892, 0.5703, 0.9126, 0.5741, 0.8886, 0.6465, 0.8609, 0.6465, 0.8609, 0.5741, 0.8886, 0.5786, 0.8643, 0.6537, 0.8321, 0.4661, 0.03886, 0.4653, 0.06532, 0.4169, 0.06882, 0.4145, 0.04324, 0.6619, 0.8056, 0.5837, 0.8395, 0.5892, 0.8141, 0.6705, 0.7808, 0.5594, 0.7718, 0.4441, 0.7597, 0.441, 0.7286, 0.5619, 0.7411, 0.6705, 0.7808, 0.5892, 0.8141, 0.5947, 0.788, 0.6794, 0.7573, 0.5646, 0.9592, 0.5414, 0.9694, 0.5424, 0.949, 0.5672, 0.9362, 0.4533, 0.875, 0.4545, 0.9017, 0.4031, 0.8909, 0.4002, 0.8644, 0.6892, 0.2992, 0.6797, 0.2686, 0.7005, 0.2677, 0.7104, 0.2978, 0.6537, 0.8321, 0.6619, 0.8056, 0.6759, 0.805, 0.6682, 0.8313, 0.4517, 0.8475, 0.4533, 0.875, 0.4002, 0.8644, 0.3965, 0.8376, 0.3956, 0.2739, 0.3892, 0.3022, 0.3114, 0.3508, 0.3201, 0.3225, 0.3965, 0.8376, 0.4002, 0.8644, 0.3276, 0.8159, 0.3218, 0.7899, 0.4553, 0.9539, 0.455, 0.9798, 0.4057, 0.9693, 0.4058, 0.9432, 0.5672, 0.9362, 0.5424, 0.949, 0.5439, 0.9275, 0.5703, 0.9126, 0.6797, 0.2686, 0.6706, 0.2374, 0.691, 0.2373, 0.7005, 0.2677, 0.6555, 0.1725, 0.575, 0.1464, 0.5747, 0.1208, 0.6503, 0.1388, 0.3874, 0.7823, 0.3922, 0.8103, 0.3154, 0.7648, 0.3087, 0.7405, 0.4067, 0.2203, 0.4015, 0.2467, 0.3285, 0.2935, 0.3362, 0.2635, 0.2461, 0.4614, 0.2433, 0.4863, 0.192, 0.4812, 0.1949, 0.4558, 0.3922, 0.8103, 0.3965, 0.8376, 0.3218, 0.7899, 0.3154, 0.7648, 0.4058, 0.9432, 0.4057, 0.9693, 0.3376, 0.9318, 0.3377, 0.9011, 0.7053, 0.689, 0.6093, 0.7046, 0.6129, 0.6752, 0.7129, 0.6655, 0.1834, 0.8418, 0.1854, 0.8158, 0.2426, 0.8317, 0.2447, 0.8616, 0.3736, 0.6929, 0.3779, 0.7236, 0.2956, 0.6925, 0.2896, 0.6684, 0.1907, 0.1991, 0.1891, 0.1712, 0.2568, 0.1566, 0.2554, 0.1878, 0.4169, 0.06882, 0.4179, 0.09429, 0.3512, 0.1075, 0.3487, 0.07701, 0.4293, 0.5971, 0.4318, 0.6308, 0.3669, 0.6291, 0.3647, 0.5962, 0.2967, 0.1366, 0.2953, 0.1076, 0.3487, 0.07701, 0.3512, 0.1075, 0.1846, 0.7426, 0.1827, 0.7196, 0.2235, 0.7266, 0.2292, 0.7509, 0.4143, 0.1694, 0.411, 0.1947, 0.3427, 0.2327, 0.3475, 0.2013, 0.2702, 0.7589, 0.2745, 0.785, 0.2345, 0.7763, 0.2292, 0.7509, 0.4049, 0.9171, 0.4058, 0.9432, 0.3377, 0.9011, 0.3359, 0.8716, 0.383, 0.332, 0.3772, 0.363, 0.2954, 0.4056, 0.3031, 0.3784, 0.6537, 0.8321, 0.5786, 0.8643, 0.5837, 0.8395, 0.6619, 0.8056, 0.2561, 0.6839, 0.2608, 0.7085, 0.2176, 0.7032, 0.2117, 0.6801, 0.3636, 0.4957, 0.363, 0.5295, 0.275, 0.5405, 0.2764, 0.5136, 0.4145, 0.04324, 0.4169, 0.06882, 0.3487, 0.07701, 0.3441, 0.04722, 0.6176, 0.6142, 0.5675, 0.6069, 0.568, 0.5715, 0.6182, 0.5828, 0.6555, 0.1725, 0.6503, 0.1388, 0.6691, 0.1405, 0.6749, 0.1738, 0.4179, 0.09429, 0.4177, 0.1194, 0.3519, 0.1385, 0.3512, 0.1075, 0.1673, 0.5174, 0.1674, 0.494, 0.192, 0.4812, 0.1904, 0.5071, 0.6182, 0.5828, 0.568, 0.5715, 0.568, 0.5357, 0.6178, 0.551, 0.6338, 0.9608, 0.6364, 0.9253, 0.6536, 0.9247, 0.6528, 0.9618, 0.2411, 0.561, 0.2424, 0.5859, 0.1936, 0.5845, 0.1914, 0.5591, 0.6178, 0.551, 0.568, 0.5357, 0.5675, 0.4998, 0.6168, 0.519, 0.2777, 0.3106, 0.2717, 0.3368, 0.2228, 0.3415, 0.2295, 0.3193, 0.411, 0.1947, 0.4067, 0.2203, 0.3362, 0.2635, 0.3427, 0.2327, 0.2598, 0.3872, 0.2545, 0.4119, 0.2041, 0.4079, 0.21, 0.3854, 0.7129, 0.6655, 0.6129, 0.6752, 0.6157, 0.645, 0.7195, 0.6413, 0.7309, 0.4778, 0.6116, 0.4534, 0.6077, 0.4201, 0.7274, 0.4485, 0.3723, 0.3952, 0.3683, 0.4283, 0.2832, 0.4597, 0.2887, 0.4327, 0.6883, 0.7345, 0.6001, 0.761, 0.605, 0.7332, 0.697, 0.7118, 0.7274, 0.4485, 0.6077, 0.4201, 0.6032, 0.3868, 0.7223, 0.4189, 0.7331, 0.5351, 0.7328, 0.5067, 0.7507, 0.5083, 0.7504, 0.5372, 0.3654, 0.4618, 0.3636, 0.4957, 0.2764, 0.5136, 0.2791, 0.4867, 0.6032, 0.3868, 0.5608, 0.3609, 0.5583, 0.3287, 0.5983, 0.3537, 0.3779, 0.7236, 0.3826, 0.7534, 0.302, 0.7165, 0.2956, 0.6925, 0.3683, 0.4283, 0.3654, 0.4618, 0.2791, 0.4867, 0.2832, 0.4597, 0.1863, 0.1425, 0.1824, 0.1138, 0.2543, 0.09048, 0.2565, 0.1242, 0.6364, 0.9253, 0.5672, 0.9362, 0.5703, 0.9126, 0.6406, 0.892, 0.4165, 0.1443, 0.4143, 0.1694, 0.3475, 0.2013, 0.3506, 0.1699, 0.1827, 0.7196, 0.1804, 0.697, 0.2176, 0.7032, 0.2235, 0.7266, 0.3647, 0.5962, 0.3669, 0.6291, 0.2802, 0.6189, 0.2771, 0.5933, 0.3699, 0.6613, 0.3736, 0.6929, 0.2896, 0.6684, 0.2844, 0.6439, 0.2827, 0.8671, 0.2832, 0.895, 0.2453, 0.893, 0.2447, 0.8616, 0.4031, 0.8909, 0.4049, 0.9171, 0.3359, 0.8716, 0.3324, 0.8432, 0.3669, 0.6291, 0.3699, 0.6613, 0.2844, 0.6439, 0.2802, 0.6189, 0.4015, 0.2467, 0.3956, 0.2739, 0.3201, 0.3225, 0.3285, 0.2935, 0.6892, 0.2992, 0.5843, 0.2586, 0.5807, 0.2289, 0.6797, 0.2686, 0.4177, 0.1194, 0.4165, 0.1443, 0.3506, 0.1699, 0.3519, 0.1385, 0.6988, 0.3294, 0.6892, 0.2992, 0.7104, 0.2978, 0.72, 0.3278, 0.7195, 0.6413, 0.6157, 0.645, 0.6176, 0.6142, 0.725, 0.6161, 0.2545, 0.4119, 0.2498, 0.4366, 0.199, 0.4314, 0.2041, 0.4079, 0.7157, 0.3892, 0.5983, 0.3537, 0.5933, 0.3212, 0.7077, 0.3594, 0.7328, 0.5067, 0.7309, 0.4778, 0.7495, 0.4789, 0.7507, 0.5083, 0.3892, 0.3022, 0.383, 0.332, 0.3031, 0.3784, 0.3114, 0.3508, 0.363, 0.5295, 0.3635, 0.563, 0.2753, 0.5672, 0.275, 0.5405, 0.1891, 0.1712, 0.1863, 0.1425, 0.2565, 0.1242, 0.2568, 0.1566, 0.2967, 0.1664, 0.2953, 0.1964, 0.2523, 0.2175, 0.2554, 0.1878, 0.1687, 0.5631, 0.1679, 0.5404, 0.1903, 0.5332, 0.1914, 0.5591, 0.1769, 0.3742, 0.18, 0.3504, 0.2228, 0.3415, 0.2163, 0.3634, 0.1911, 0.2263, 0.1907, 0.1991, 0.2554, 0.1878, 0.2523, 0.2175, 0.2409, 0.5361, 0.2411, 0.561, 0.1914, 0.5591, 0.1903, 0.5332, 0.2953, 0.1076, 0.2565, 0.1242, 0.2543, 0.09048, 0.2928, 0.08021, 0.1757, 0.6523, 0.1736, 0.6302, 0.2012, 0.6334, 0.2062, 0.657, 0.1758, 0.8959, 0.1802, 0.8686, 0.2453, 0.893, 0.2443, 0.9261, 0.1682, 0.4702, 0.1695, 0.4462, 0.199, 0.4314, 0.1949, 0.4558, 0.2479, 0.6351, 0.2517, 0.6595, 0.2062, 0.657, 0.2012, 0.6334, 0.1674, 0.494, 0.1682, 0.4702, 0.1949, 0.4558, 0.192, 0.4812, 0.1863, 0.3024, 0.1888, 0.2778, 0.2422, 0.2717, 0.236, 0.2962, 0.1695, 0.4462, 0.1715, 0.4221, 0.2041, 0.4079, 0.199, 0.4314, 0.1854, 0.8158, 0.1862, 0.7906, 0.2391, 0.8032, 0.2426, 0.8317, 0.7292, 0.59, 0.7319, 0.563, 0.7485, 0.5653, 0.7452, 0.5926, 0.6706, 0.2374, 0.6624, 0.2053, 0.6823, 0.206, 0.691, 0.2373, 0.1802, 0.8686, 0.1834, 0.8418, 0.2447, 0.8616, 0.2453, 0.893, 0.2416, 0.5112, 0.2409, 0.5361, 0.1903, 0.5332, 0.1904, 0.5071, 0.18, 0.3504, 0.1833, 0.3265, 0.2295, 0.3193, 0.2228, 0.3415, 0.1781, 0.6746, 0.1757, 0.6523, 0.2062, 0.657, 0.2117, 0.6801, 0.2717, 0.3368, 0.2656, 0.3623, 0.2163, 0.3634, 0.2228, 0.3415, 0.1716, 0.608, 0.1699, 0.5857, 0.1936, 0.5845, 0.1969, 0.6093, 0.1888, 0.2778, 0.1904, 0.2525, 0.2478, 0.2455, 0.2422, 0.2717, 0.2517, 0.6595, 0.2561, 0.6839, 0.2117, 0.6801, 0.2062, 0.657, 0.1833, 0.3265, 0.1863, 0.3024, 0.236, 0.2962, 0.2295, 0.3193, 0.2447, 0.6106, 0.2479, 0.6351, 0.2012, 0.6334, 0.1969, 0.6093, 0.2608, 0.7085, 0.2656, 0.7334, 0.2235, 0.7266, 0.2176, 0.7032, 0.174, 0.3981, 0.1769, 0.3742, 0.2163, 0.3634, 0.21, 0.3854, 0.6883, 0.7345, 0.697, 0.7118, 0.7109, 0.7136, 0.702, 0.7355, 0.1736, 0.6302, 0.1716, 0.608, 0.1969, 0.6093, 0.2012, 0.6334, 0.1679, 0.5404, 0.1673, 0.5174, 0.1904, 0.5071, 0.1903, 0.5332, 0.6619, 0.8056, 0.6705, 0.7808, 0.6842, 0.7806, 0.6759, 0.805, 0.725, 0.6161, 0.7292, 0.59, 0.7452, 0.5926, 0.7406, 0.6188, 0.2925, 0.2262, 0.2885, 0.2553, 0.2422, 0.2717, 0.2478, 0.2455, 0.6794, 0.7573, 0.6883, 0.7345, 0.702, 0.7355, 0.693, 0.7577, 0.7203, 0.7551, 0.7286, 0.7311, 0.7749, 0.7036, 0.7664, 0.7251, 0.6468, 0.1044, 0.575, 0.09588, 0.5759, 0.07168, 0.6451, 0.06949, 0.2433, 0.4863, 0.2416, 0.5112, 0.1904, 0.5071, 0.192, 0.4812, 0.2656, 0.3623, 0.2598, 0.3872, 0.21, 0.3854, 0.2163, 0.3634, 0.2424, 0.5859, 0.2447, 0.6106, 0.1969, 0.6093, 0.1936, 0.5845, 0.1197, 0.5076, 0.1203, 0.488, 0.1682, 0.4702, 0.1674, 0.494, 0.5843, 0.2586, 0.5519, 0.2409, 0.5504, 0.2146, 0.5807, 0.2289, 0.6168, 0.519, 0.5675, 0.4998, 0.5665, 0.464, 0.6147, 0.4864, 0.6093, 0.7046, 0.564, 0.7091, 0.5657, 0.676, 0.6129, 0.6752, 0.1291, 0.5988, 0.1257, 0.5822, 0.1699, 0.5857, 0.1716, 0.608, 0.575, 0.1464, 0.5488, 0.1433, 0.5492, 0.1213, 0.5747, 0.1208, 0.5807, 0.2289, 0.5504, 0.2146, 0.5494, 0.1897, 0.578, 0.2003, 0.1327, 0.615, 0.1291, 0.5988, 0.1716, 0.608, 0.1736, 0.6302, 0.7319, 0.563, 0.7331, 0.5351, 0.7504, 0.5372, 0.7485, 0.5653, 0.6624, 0.2053, 0.6555, 0.1725, 0.6749, 0.1738, 0.6823, 0.206, 0.7274, 0.4485, 0.7223, 0.4189, 0.7423, 0.4187, 0.7467, 0.449, 0.2953, 0.1964, 0.2925, 0.2262, 0.2478, 0.2455, 0.2523, 0.2175, 0.5892, 0.8141, 0.5538, 0.8289, 0.5567, 0.801, 0.5947, 0.788, 0.5947, 0.788, 0.5567, 0.801, 0.5594, 0.7718, 0.6001, 0.761, 0.5675, 0.4998, 0.4258, 0.4942, 0.4262, 0.4598, 0.5665, 0.464, 0.5741, 0.8886, 0.5459, 0.9047, 0.5483, 0.8807, 0.5786, 0.8643, 0.5631, 0.3944, 0.4298, 0.3924, 0.4328, 0.3599, 0.5608, 0.3609, 0.5672, 0.9362, 0.6364, 0.9253, 0.6338, 0.9608, 0.5646, 0.9592, 0.725, 0.6161, 0.6176, 0.6142, 0.6182, 0.5828, 0.7292, 0.59, 0.4552, 0.9279, 0.4553, 0.9539, 0.4058, 0.9432, 0.4049, 0.9171, 0.6624, 0.2053, 0.5761, 0.1729, 0.575, 0.1464, 0.6555, 0.1725, 0.7129, 0.6655, 0.7195, 0.6413, 0.7346, 0.644, 0.7275, 0.6682, 0.6077, 0.4201, 0.5631, 0.3944, 0.5608, 0.3609, 0.6032, 0.3868, 0.4653, 0.06532, 0.464, 0.09038, 0.4179, 0.09429, 0.4169, 0.06882, 0.5665, 0.464, 0.4262, 0.4598, 0.4276, 0.4257, 0.5651, 0.4289, 0.5703, 0.9126, 0.5439, 0.9275, 0.5459, 0.9047, 0.5741, 0.8886, 0.4298, 0.3924, 0.4276, 0.4257, 0.3683, 0.4283, 0.3723, 0.3952, 0.5439, 0.9275, 0.4552, 0.9279, 0.4545, 0.9017, 0.5459, 0.9047, 0.5657, 0.676, 0.4347, 0.6641, 0.4318, 0.6308, 0.5668, 0.6418, 0.6503, 0.1388, 0.5747, 0.1208, 0.575, 0.09588, 0.6468, 0.1044, 0.4347, 0.6641, 0.4378, 0.6967, 0.3736, 0.6929, 0.3699, 0.6613, 0.5759, 0.07168, 0.5513, 0.0792, 0.5529, 0.05874, 0.5773, 0.04806, 0.4274, 0.563, 0.4293, 0.5971, 0.3647, 0.5962, 0.3635, 0.563, 0.5675, 0.6069, 0.4293, 0.5971, 0.4274, 0.563, 0.568, 0.5715, 0.4401, 0.2982, 0.4363, 0.3284, 0.383, 0.332, 0.3892, 0.3022, 0.605, 0.7332, 0.5619, 0.7411, 0.564, 0.7091, 0.6093, 0.7046, 0.1203, 0.488, 0.1219, 0.4683, 0.1695, 0.4462, 0.1682, 0.4702, 0.575, 0.09588, 0.55, 0.1001, 0.5513, 0.0792, 0.5759, 0.07168, 0.5537, 0.2686, 0.4441, 0.2691, 0.448, 0.2413, 0.5519, 0.2409, 0.5559, 0.2979, 0.4401, 0.2982, 0.4441, 0.2691, 0.5537, 0.2686, 0.3276, 0.8159, 0.3324, 0.8432, 0.281, 0.8393, 0.2782, 0.8118, 0.6001, 0.761, 0.5594, 0.7718, 0.5619, 0.7411, 0.605, 0.7332, 0.6116, 0.4534, 0.5651, 0.4289, 0.5631, 0.3944, 0.6077, 0.4201, 0.4363, 0.3284, 0.4328, 0.3599, 0.3772, 0.363, 0.383, 0.332, 0.5619, 0.7411, 0.441, 0.7286, 0.4378, 0.6967, 0.564, 0.7091, 0.441, 0.7286, 0.4441, 0.7597, 0.3826, 0.7534, 0.3779, 0.7236, 0.4545, 0.9017, 0.4552, 0.9279, 0.4049, 0.9171, 0.4031, 0.8909, 0.4441, 0.7597, 0.447, 0.7899, 0.3874, 0.7823, 0.3826, 0.7534, 0.4262, 0.4598, 0.4258, 0.4942, 0.3636, 0.4957, 0.3654, 0.4618, 0.4603, 0.1392, 0.4578, 0.1637, 0.4143, 0.1694, 0.4165, 0.1443, 0.1447, 0.2947, 0.1447, 0.2677, 0.1911, 0.2263, 0.1904, 0.2525, 0.4623, 0.1149, 0.4603, 0.1392, 0.4165, 0.1443, 0.4177, 0.1194, 0.6451, 0.06949, 0.5759, 0.07168, 0.5773, 0.04806, 0.6452, 0.03407, 0.6157, 0.645, 0.5668, 0.6418, 0.5675, 0.6069, 0.6176, 0.6142, 0.5761, 0.1729, 0.5489, 0.166, 0.5488, 0.1433, 0.575, 0.1464, 0.5513, 0.0792, 0.4653, 0.06532, 0.4661, 0.03886, 0.5529, 0.05874, 0.4328, 0.3599, 0.4298, 0.3924, 0.3723, 0.3952, 0.3772, 0.363, 0.5424, 0.949, 0.4553, 0.9539, 0.4552, 0.9279, 0.5439, 0.9275, 0.5668, 0.6418, 0.4318, 0.6308, 0.4293, 0.5971, 0.5675, 0.6069, 0.5608, 0.3609, 0.4328, 0.3599, 0.4363, 0.3284, 0.5583, 0.3287, 0.5786, 0.8643, 0.5483, 0.8807, 0.551, 0.8555, 0.5837, 0.8395, 0.4441, 0.2691, 0.4401, 0.2982, 0.3892, 0.3022, 0.3956, 0.2739, 0.4258, 0.4942, 0.4262, 0.5286, 0.363, 0.5295, 0.3636, 0.4957, 0.568, 0.5715, 0.4274, 0.563, 0.4262, 0.5286, 0.568, 0.5357, 0.4262, 0.5286, 0.4274, 0.563, 0.3635, 0.563, 0.363, 0.5295, 0.551, 0.8555, 0.4517, 0.8475, 0.4496, 0.8191, 0.5538, 0.8289, 0.5583, 0.3287, 0.4363, 0.3284, 0.4401, 0.2982, 0.5559, 0.2979, 0.5538, 0.8289, 0.4496, 0.8191, 0.447, 0.7899, 0.5567, 0.801, 0.564, 0.7091, 0.4378, 0.6967, 0.4347, 0.6641, 0.5657, 0.676, 0.1345, 0.3885, 0.1379, 0.3671, 0.1833, 0.3265, 0.18, 0.3504, 0.578, 0.2003, 0.5494, 0.1897, 0.5489, 0.166, 0.5761, 0.1729, 0.5747, 0.1208, 0.5492, 0.1213, 0.55, 0.1001, 0.575, 0.09588, 0.5459, 0.9047, 0.4545, 0.9017, 0.4533, 0.875, 0.5483, 0.8807, 0.5519, 0.2409, 0.448, 0.2413, 0.4516, 0.2145, 0.5504, 0.2146, 0.2745, 0.785, 0.2782, 0.8118, 0.2391, 0.8032, 0.2345, 0.7763, 0.6706, 0.2374, 0.578, 0.2003, 0.5761, 0.1729, 0.6624, 0.2053, 0.5494, 0.1897, 0.4549, 0.1888, 0.4578, 0.1637, 0.5489, 0.166, 0.5414, 0.9694, 0.455, 0.9798, 0.4553, 0.9539, 0.5424, 0.949, 0.447, 0.7899, 0.4496, 0.8191, 0.3922, 0.8103, 0.3874, 0.7823, 0.5483, 0.8807, 0.4533, 0.875, 0.4517, 0.8475, 0.551, 0.8555, 0.568, 0.5357, 0.4262, 0.5286, 0.4258, 0.4942, 0.5675, 0.4998, 0.55, 0.1001, 0.464, 0.09038, 0.4653, 0.06532, 0.5513, 0.0792, 0.5651, 0.4289, 0.4276, 0.4257, 0.4298, 0.3924, 0.5631, 0.3944, 0.4276, 0.4257, 0.4262, 0.4598, 0.3654, 0.4618, 0.3683, 0.4283, 0.1335, 0.179, 0.125, 0.1463, 0.1824, 0.1138, 0.1863, 0.1425, 0.5886, 0.2894, 0.5537, 0.2686, 0.5519, 0.2409, 0.5843, 0.2586, 0.7733, 0.5343, 0.7741, 0.5077, 0.8255, 0.5177, 0.8241, 0.5412, 0.7109, 0.7136, 0.7195, 0.6913, 0.7446, 0.6837, 0.7368, 0.7074, 0.7035, 0.1541, 0.7003, 0.1201, 0.7528, 0.1529, 0.7557, 0.1916, 0.6651, 0.1061, 0.6632, 0.07077, 0.6994, 0.08545, 0.7003, 0.1201, 0.7423, 0.4187, 0.7362, 0.3883, 0.7632, 0.3963, 0.7681, 0.4246, 0.6691, 0.1405, 0.6651, 0.1061, 0.7003, 0.1201, 0.7035, 0.1541, 0.7518, 0.6598, 0.7582, 0.6357, 0.8058, 0.6267, 0.7988, 0.6459, 0.7346, 0.644, 0.7406, 0.6188, 0.7636, 0.6112, 0.7582, 0.6357, 0.2834, 0.2834, 0.2777, 0.3106, 0.2295, 0.3193, 0.236, 0.2962, 0.7005, 0.2677, 0.691, 0.2373, 0.7234, 0.25, 0.7323, 0.2801, 0.1363, 0.6312, 0.1327, 0.615, 0.1736, 0.6302, 0.1757, 0.6523, 0.1447, 0.2677, 0.143, 0.2395, 0.1907, 0.1991, 0.1911, 0.2263, 0.1477, 0.7511, 0.1483, 0.7274, 0.1859, 0.7662, 0.1862, 0.7906, 0.7275, 0.6682, 0.7346, 0.644, 0.7582, 0.6357, 0.7518, 0.6598, 0.6617, 0.86, 0.6682, 0.8313, 0.6991, 0.8334, 0.6943, 0.8629, 0.1455, 0.6846, 0.1428, 0.6656, 0.1804, 0.697, 0.1827, 0.7196, 0.7362, 0.3883, 0.7287, 0.358, 0.757, 0.3677, 0.7632, 0.3963, 0.1337, 0.8283, 0.1408, 0.8016, 0.1834, 0.8418, 0.1802, 0.8686, 0.236, 0.2962, 0.2422, 0.2717, 0.2885, 0.2553, 0.2834, 0.2834, 0.7086, 0.1871, 0.7035, 0.1541, 0.7557, 0.1916, 0.7609, 0.2283, 0.6749, 0.1738, 0.6691, 0.1405, 0.7035, 0.1541, 0.7086, 0.1871, 0.4318, 0.6308, 0.4347, 0.6641, 0.3699, 0.6613, 0.3669, 0.6291, 0.7495, 0.4789, 0.7467, 0.449, 0.7716, 0.4527, 0.7736, 0.4804, 0.7452, 0.5926, 0.7485, 0.5653, 0.7713, 0.5605, 0.7681, 0.5862, 0.1198, 0.5272, 0.1197, 0.5076, 0.1674, 0.494, 0.1673, 0.5174, 0.7507, 0.5083, 0.7495, 0.4789, 0.7736, 0.4804, 0.7741, 0.5077, 0.693, 0.7577, 0.702, 0.7355, 0.7286, 0.7311, 0.7203, 0.7551, 0.2827, 0.8671, 0.281, 0.8393, 0.3324, 0.8432, 0.3359, 0.8716, 0.1275, 0.429, 0.131, 0.409, 0.1769, 0.3742, 0.174, 0.3981, 0.464, 0.09038, 0.4623, 0.1149, 0.4177, 0.1194, 0.4179, 0.09429, 0.7104, 0.2978, 0.7005, 0.2677, 0.7323, 0.2801, 0.7412, 0.3096, 0.7632, 0.3963, 0.757, 0.3677, 0.8097, 0.397, 0.8158, 0.4211, 0.6943, 0.8629, 0.6991, 0.8334, 0.7451, 0.8053, 0.7414, 0.8374, 0.1207, 0.5464, 0.1198, 0.5272, 0.1673, 0.5174, 0.1679, 0.5404, 0.7406, 0.6188, 0.7452, 0.5926, 0.7681, 0.5862, 0.7636, 0.6112, 0.1433, 0.3202, 0.1447, 0.2947, 0.1904, 0.2525, 0.1888, 0.2778, 0.1454, 0.7759, 0.1477, 0.7511, 0.1862, 0.7906, 0.1854, 0.8158, 0.7681, 0.4246, 0.7632, 0.3963, 0.8158, 0.4211, 0.8206, 0.4453, 0.6682, 0.8313, 0.6759, 0.805, 0.7053, 0.8058, 0.6991, 0.8334, 0.6567, 0.8911, 0.6617, 0.86, 0.6943, 0.8629, 0.6912, 0.8942, 0.6632, 0.07077, 0.6634, 0.03407, 0.7009, 0.05013, 0.6994, 0.08545, 0.2656, 0.7334, 0.2702, 0.7589, 0.2292, 0.7509, 0.2235, 0.7266, 0.143, 0.2395, 0.1394, 0.2099, 0.1891, 0.1712, 0.1907, 0.1991, 0.2832, 0.895, 0.2827, 0.9221, 0.2443, 0.9261, 0.2453, 0.893, 0.7451, 0.8053, 0.7509, 0.7757, 0.7975, 0.782, 0.7965, 0.8083, 0.7124, 0.7798, 0.7203, 0.7551, 0.7664, 0.7251, 0.7582, 0.749, 0.7485, 0.5653, 0.7504, 0.5372, 0.7733, 0.5343, 0.7713, 0.5605, 0.4516, 0.2145, 0.448, 0.2413, 0.4015, 0.2467, 0.4067, 0.2203, 0.7736, 0.4804, 0.7716, 0.4527, 0.8238, 0.4696, 0.8255, 0.4937, 0.6842, 0.7806, 0.693, 0.7577, 0.7203, 0.7551, 0.7124, 0.7798, 0.702, 0.7355, 0.7109, 0.7136, 0.7368, 0.7074, 0.7286, 0.7311, 0.141, 0.3444, 0.1433, 0.3202, 0.1888, 0.2778, 0.1863, 0.3024, 0.1394, 0.2099, 0.1335, 0.179, 0.1863, 0.1425, 0.1891, 0.1712, 0.6528, 0.9618, 0.6536, 0.9247, 0.6902, 0.9274, 0.6921, 0.9618, 0.1237, 0.856, 0.1337, 0.8283, 0.1802, 0.8686, 0.1758, 0.8959, 0.1243, 0.4487, 0.1275, 0.429, 0.174, 0.3981, 0.1715, 0.4221, 0.7287, 0.358, 0.72, 0.3278, 0.7496, 0.3388, 0.757, 0.3677, 0.6823, 0.206, 0.6749, 0.1738, 0.7086, 0.1871, 0.7154, 0.2191, 0.7467, 0.449, 0.7423, 0.4187, 0.7681, 0.4246, 0.7716, 0.4527, 0.4549, 0.1888, 0.4516, 0.2145, 0.4067, 0.2203, 0.411, 0.1947, 0.4496, 0.8191, 0.4517, 0.8475, 0.3965, 0.8376, 0.3922, 0.8103, 0.691, 0.2373, 0.6823, 0.206, 0.7154, 0.2191, 0.7234, 0.25, 0.131, 0.409, 0.1345, 0.3885, 0.18, 0.3504, 0.1769, 0.3742, 0.1483, 0.7274, 0.1474, 0.7052, 0.1846, 0.7426, 0.1859, 0.7662, 0.1428, 0.6656, 0.1397, 0.6479, 0.1781, 0.6746, 0.1804, 0.697, 0.7195, 0.6913, 0.7275, 0.6682, 0.7518, 0.6598, 0.7446, 0.6837, 0.6759, 0.805, 0.6842, 0.7806, 0.7124, 0.7798, 0.7053, 0.8058, 0.1228, 0.5648, 0.1207, 0.5464, 0.1679, 0.5404, 0.1687, 0.5631, 0.1474, 0.7052, 0.1455, 0.6846, 0.1827, 0.7196, 0.1846, 0.7426, 0.5567, 0.801, 0.447, 0.7899, 0.4441, 0.7597, 0.5594, 0.7718, 0.1397, 0.6479, 0.1363, 0.6312, 0.1757, 0.6523, 0.1781, 0.6746, 0.4578, 0.1637, 0.4549, 0.1888, 0.411, 0.1947, 0.4143, 0.1694, 0.1219, 0.4683, 0.1243, 0.4487, 0.1715, 0.4221, 0.1695, 0.4462, 0.4378, 0.6967, 0.441, 0.7286, 0.3779, 0.7236, 0.3736, 0.6929, 0.7504, 0.5372, 0.7507, 0.5083, 0.7741, 0.5077, 0.7733, 0.5343, 0.2461, 0.4614, 0.2498, 0.4366, 0.2887, 0.4327, 0.2832, 0.4597, 0.72, 0.3278, 0.7104, 0.2978, 0.7412, 0.3096, 0.7496, 0.3388, 0.1257, 0.5822, 0.1228, 0.5648, 0.1687, 0.5631, 0.1699, 0.5857, 0.8513, 0.5809, 0.8546, 0.5633, 0.8758, 0.5697, 0.872, 0.5859, 0.1379, 0.3671, 0.141, 0.3444, 0.1863, 0.3024, 0.1833, 0.3265, 0.8592, 0.5271, 0.8606, 0.5085, 0.8813, 0.5196, 0.8801, 0.5363, 0.8495, 0.447, 0.8473, 0.4223, 0.8614, 0.4471, 0.8616, 0.4687, 0.8616, 0.4687, 0.8614, 0.4471, 0.883, 0.4657, 0.8828, 0.4846, 0.8596, 0.4009, 0.8583, 0.3764, 0.8803, 0.4017, 0.8817, 0.424, 0.8561, 0.3255, 0.8557, 0.299, 0.8766, 0.3267, 0.8772, 0.3529, 0.8579, 0.2435, 0.8612, 0.2144, 0.8834, 0.2421, 0.8793, 0.2713, 0.7154, 0.2191, 0.7086, 0.1871, 0.7609, 0.2283, 0.7681, 0.2623, 0.8536, 0.876, 0.8436, 0.854, 0.8613, 0.8256, 0.8726, 0.8453, 0.8255, 0.5177, 0.8255, 0.4937, 0.8501, 0.4951, 0.8488, 0.5179, 0.7496, 0.3388, 0.7412, 0.3096, 0.7944, 0.3479, 0.8025, 0.3728, 0.8305, 0.8067, 0.827, 0.783, 0.8434, 0.7594, 0.8469, 0.7817, 0.8251, 0.7368, 0.8262, 0.7146, 0.8443, 0.6969, 0.8424, 0.7166, 0.814, 0.6896, 0.8197, 0.6686, 0.8349, 0.6529, 0.8313, 0.6726, 0.8313, 0.6726, 0.8349, 0.6529, 0.8548, 0.6459, 0.8508, 0.6617, 0.7582, 0.749, 0.7664, 0.7251, 0.8038, 0.7334, 0.8, 0.757, 0.8241, 0.5412, 0.8255, 0.5177, 0.8488, 0.5179, 0.8466, 0.5402, 0.8432, 0.616, 0.8474, 0.5984, 0.8676, 0.6013, 0.8633, 0.6162, 0.7716, 0.4527, 0.7681, 0.4246, 0.8206, 0.4453, 0.8238, 0.4696, 0.7988, 0.6459, 0.8058, 0.6267, 0.8309, 0.6265, 0.8255, 0.6476, 0.8546, 0.5633, 0.8572, 0.5453, 0.8784, 0.553, 0.8758, 0.5697, 0.8606, 0.5085, 0.8614, 0.4891, 0.8822, 0.5025, 0.8813, 0.5196, 0.8614, 0.4471, 0.8607, 0.4245, 0.8826, 0.4455, 0.883, 0.4657, 0.7766, 0.2934, 0.7681, 0.2623, 0.8224, 0.2719, 0.8261, 0.2986, 0.6991, 0.8334, 0.7053, 0.8058, 0.7509, 0.7757, 0.7451, 0.8053, 0.8583, 0.3764, 0.8571, 0.3513, 0.8786, 0.3779, 0.8803, 0.4017, 0.8557, 0.299, 0.8562, 0.2717, 0.8772, 0.2995, 0.8766, 0.3267, 0.7195, 0.6413, 0.725, 0.6161, 0.7406, 0.6188, 0.7346, 0.644, 0.6468, 0.1044, 0.6451, 0.06949, 0.6632, 0.07077, 0.6651, 0.1061, 0.8186, 0.1823, 0.8209, 0.1491, 0.8663, 0.1846, 0.8612, 0.2144, 0.8612, 0.2144, 0.8663, 0.1846, 0.89, 0.2124, 0.8834, 0.2421, 0.6994, 0.08545, 0.7009, 0.05013, 0.755, 0.07317, 0.7526, 0.113, 0.8238, 0.4696, 0.8206, 0.4453, 0.8495, 0.447, 0.8504, 0.4714, 0.8436, 0.854, 0.8359, 0.8306, 0.8528, 0.8041, 0.8613, 0.8256, 0.827, 0.783, 0.8253, 0.7596, 0.842, 0.7375, 0.8434, 0.7594, 0.7412, 0.3096, 0.7323, 0.2801, 0.7856, 0.3217, 0.7944, 0.3479, 0.8038, 0.7334, 0.8086, 0.7111, 0.8283, 0.6932, 0.8262, 0.7146, 0.8262, 0.7146, 0.8283, 0.6932, 0.8472, 0.6786, 0.8443, 0.6969, 0.7323, 0.2801, 0.7234, 0.25, 0.7766, 0.2934, 0.7856, 0.3217, 0.8349, 0.6529, 0.8389, 0.634, 0.859, 0.6309, 0.8548, 0.6459, 0.6503, 0.1388, 0.6468, 0.1044, 0.6651, 0.1061, 0.6691, 0.1405, 0.7234, 0.25, 0.7154, 0.2191, 0.7681, 0.2623, 0.7766, 0.2934, 0.8474, 0.5984, 0.8513, 0.5809, 0.872, 0.5859, 0.8676, 0.6013, 0.8572, 0.5453, 0.8592, 0.5271, 0.8801, 0.5363, 0.8784, 0.553, 0.812, 0.6068, 0.8173, 0.5859, 0.8401, 0.5837, 0.8358, 0.6051, 0.8504, 0.4714, 0.8495, 0.447, 0.8616, 0.4687, 0.8614, 0.4891, 0.8614, 0.4891, 0.8616, 0.4687, 0.8828, 0.4846, 0.8822, 0.5025, 0.7609, 0.2283, 0.7557, 0.1916, 0.8184, 0.2139, 0.8198, 0.2437, 0.8607, 0.4245, 0.8596, 0.4009, 0.8817, 0.424, 0.8826, 0.4455, 0.8058, 0.6267, 0.812, 0.6068, 0.8358, 0.6051, 0.8309, 0.6265, 0.7368, 0.7074, 0.7446, 0.6837, 0.7912, 0.6647, 0.7832, 0.6837, 0.8571, 0.3513, 0.8561, 0.3255, 0.8772, 0.3529, 0.8786, 0.3779, 0.1715, 0.4221, 0.174, 0.3981, 0.21, 0.3854, 0.2041, 0.4079, 0.8562, 0.2717, 0.8579, 0.2435, 0.8793, 0.2713, 0.8772, 0.2995, 0.6451, 0.06949, 0.6452, 0.03407, 0.6634, 0.03407, 0.6632, 0.07077, 0.8209, 0.1491, 0.8254, 0.1139, 0.8734, 0.1542, 0.8663, 0.1846, 0.8663, 0.1846, 0.8734, 0.1542, 0.8996, 0.182, 0.89, 0.2124, 0.7286, 0.7311, 0.7368, 0.7074, 0.7832, 0.6837, 0.7749, 0.7036, 0.8359, 0.8306, 0.8305, 0.8067, 0.8469, 0.7817, 0.8528, 0.8041, 0.7331, 0.5351, 0.6168, 0.519, 0.6147, 0.4864, 0.7328, 0.5067, 0.7446, 0.6837, 0.7518, 0.6598, 0.7988, 0.6459, 0.7912, 0.6647, 0.8253, 0.7596, 0.8251, 0.7368, 0.8424, 0.7166, 0.842, 0.7375, 0.8086, 0.7111, 0.814, 0.6896, 0.8313, 0.6726, 0.8283, 0.6932, 0.8283, 0.6932, 0.8313, 0.6726, 0.8508, 0.6617, 0.8472, 0.6786, 0.7509, 0.7757, 0.7582, 0.749, 0.8, 0.757, 0.7975, 0.782, 0.7077, 0.3594, 0.5933, 0.3212, 0.5886, 0.2894, 0.6988, 0.3294, 0.8173, 0.5859, 0.8213, 0.564, 0.8438, 0.562, 0.8401, 0.5837, 0.8389, 0.634, 0.8432, 0.616, 0.8633, 0.6162, 0.859, 0.6309, 0.1699, 0.5857, 0.1687, 0.5631, 0.1914, 0.5591, 0.1936, 0.5845, 0.1859, 0.7662, 0.1846, 0.7426, 0.2292, 0.7509, 0.2345, 0.7763, 0.9151, 0.548, 0.9153, 0.5535, 0.8999, 0.562, 0.9006, 0.5532, 0.9299, 0.5145, 0.9276, 0.516, 0.9171, 0.4972, 0.9208, 0.4912, 0.9493, 0.5256, 0.9451, 0.5205, 0.9491, 0.4644, 0.9577, 0.4593, 0.9343, 0.582, 0.939, 0.5821, 0.9261, 0.6327, 0.9198, 0.6258, 0.9255, 0.5182, 0.9235, 0.5212, 0.911, 0.5102, 0.9139, 0.5036, 0.9161, 0.5592, 0.9176, 0.5647, 0.9008, 0.5814, 0.8999, 0.5715, 0.9441, 0.5808, 0.9494, 0.578, 0.9409, 0.6444, 0.9331, 0.6389, 0.9214, 0.5246, 0.9194, 0.5284, 0.9066, 0.5237, 0.9086, 0.5169, 0.9549, 0.5735, 0.9606, 0.5672, 0.9593, 0.6528, 0.9496, 0.6489, 0.9178, 0.5328, 0.9165, 0.5376, 0.903, 0.5377, 0.9046, 0.5306, 0.9665, 0.5586, 0.9598, 0.5432, 0.9797, 0.4486, 0.9934, 0.4427, 0.9154, 0.5426, 0.9151, 0.548, 0.9006, 0.5532, 0.9017, 0.5452, 0.9324, 0.5138, 0.9299, 0.5145, 0.9208, 0.4912, 0.925, 0.4855, 0.9541, 0.5328, 0.9493, 0.5256, 0.9577, 0.4593, 0.9679, 0.4541, 0.93, 0.5806, 0.9343, 0.582, 0.9198, 0.6258, 0.9143, 0.6182, 0.9153, 0.5535, 0.9161, 0.5592, 0.8999, 0.5715, 0.8999, 0.562, 0.9276, 0.516, 0.9255, 0.5182, 0.9139, 0.5036, 0.9171, 0.4972, 0.9451, 0.5205, 0.9414, 0.5172, 0.9417, 0.4695, 0.9491, 0.4644, 0.939, 0.5821, 0.9441, 0.5808, 0.9331, 0.6389, 0.9261, 0.6327, 0.9176, 0.5647, 0.9198, 0.5699, 0.9027, 0.5912, 0.9008, 0.5814, 0.9235, 0.5212, 0.9214, 0.5246, 0.9086, 0.5169, 0.911, 0.5102, 0.938, 0.5152, 0.935, 0.5141, 0.9299, 0.4799, 0.9354, 0.4747, 0.9494, 0.578, 0.9549, 0.5735, 0.9496, 0.6489, 0.9409, 0.6444, 0.9194, 0.5284, 0.9178, 0.5328, 0.9046, 0.5306, 0.9066, 0.5237, 0.9227, 0.5745, 0.9261, 0.5781, 0.9096, 0.6098, 0.9057, 0.6008, 0.9414, 0.5172, 0.938, 0.5152, 0.9354, 0.4747, 0.9417, 0.4695, 0.9606, 0.5672, 0.9665, 0.5586, 0.9702, 0.6562, 0.9593, 0.6528, 0.9198, 0.5699, 0.9227, 0.5745, 0.9057, 0.6008, 0.9027, 0.5912, 0.9165, 0.5376, 0.9154, 0.5426, 0.9017, 0.5452, 0.903, 0.5377, 0.935, 0.5141, 0.9324, 0.5138, 0.925, 0.4855, 0.9299, 0.4799, 0.9598, 0.5432, 0.9541, 0.5328, 0.9679, 0.4541, 0.9797, 0.4486, 0.9261, 0.5781, 0.93, 0.5806, 0.9143, 0.6182, 0.9096, 0.6098, 0.9006, 0.5532, 0.8999, 0.562, 0.8857, 0.5719, 0.8878, 0.5587, 0.9797, 0.4486, 0.9679, 0.4541, 0.9187, 0.3265, 0.926, 0.3078, 0.903, 0.5377, 0.9017, 0.5452, 0.8897, 0.5466, 0.8912, 0.5352, 0.9331, 0.6389, 0.9409, 0.6444, 0.8938, 0.7388, 0.8885, 0.7218, 0.9057, 0.6008, 0.9096, 0.6098, 0.8797, 0.6509, 0.8798, 0.634, 0.9139, 0.5036, 0.911, 0.5102, 0.8974, 0.4906, 0.8986, 0.4781, 0.9409, 0.6444, 0.9496, 0.6489, 0.9003, 0.7548, 0.8938, 0.7388, 0.9354, 0.4747, 0.9299, 0.4799, 0.902, 0.4198, 0.9035, 0.4026, 0.911, 0.5102, 0.9086, 0.5169, 0.896, 0.5023, 0.8974, 0.4906, 0.9008, 0.5814, 0.9027, 0.5912, 0.8806, 0.6176, 0.8819, 0.6017, 0.9261, 0.6327, 0.9331, 0.6389, 0.8885, 0.7218, 0.8846, 0.7041, 0.9491, 0.4644, 0.9417, 0.4695, 0.9056, 0.3843, 0.9087, 0.3654, 0.9171, 0.4972, 0.9139, 0.5036, 0.8986, 0.4781, 0.8995, 0.4649, 0.8999, 0.562, 0.8999, 0.5715, 0.8836, 0.5864, 0.8857, 0.5719, 0.9593, 0.6528, 0.9702, 0.6562, 0.9173, 0.7809, 0.9082, 0.769, 0.9417, 0.4695, 0.9354, 0.4747, 0.9035, 0.4026, 0.9056, 0.3843, 0.9198, 0.6258, 0.9261, 0.6327, 0.8846, 0.7041, 0.8819, 0.6862, 0.9066, 0.5237, 0.9046, 0.5306, 0.8928, 0.5243, 0.8943, 0.5134, 0.1408, 0.8016, 0.1454, 0.7759, 0.1854, 0.8158, 0.1834, 0.8418, 0.9934, 0.4427, 0.9797, 0.4486, 0.926, 0.3078, 0.9349, 0.2904, 0.9208, 0.4912, 0.9171, 0.4972, 0.8995, 0.4649, 0.9003, 0.4508, 0.1904, 0.2525, 0.1911, 0.2263, 0.2523, 0.2175, 0.2478, 0.2455, 0.9046, 0.5306, 0.903, 0.5377, 0.8912, 0.5352, 0.8928, 0.5243, 0.9096, 0.6098, 0.9143, 0.6182, 0.8803, 0.6684, 0.8797, 0.6509, 0.9496, 0.6489, 0.9593, 0.6528, 0.9082, 0.769, 0.9003, 0.7548, 0.9299, 0.4799, 0.925, 0.4855, 0.9011, 0.436, 0.902, 0.4198, 0.9086, 0.5169, 0.9066, 0.5237, 0.8943, 0.5134, 0.896, 0.5023, 0.9027, 0.5912, 0.9057, 0.6008, 0.8798, 0.634, 0.8806, 0.6176, 0.9143, 0.6182, 0.9198, 0.6258, 0.8819, 0.6862, 0.8803, 0.6684, 0.9679, 0.4541, 0.9577, 0.4593, 0.913, 0.3461, 0.9187, 0.3265, 0.8999, 0.5715, 0.9008, 0.5814, 0.8819, 0.6017, 0.8836, 0.5864, 0.925, 0.4855, 0.9208, 0.4912, 0.9003, 0.4508, 0.9011, 0.436, 0.9017, 0.5452, 0.9006, 0.5532, 0.8878, 0.5587, 0.8897, 0.5466, 0.9577, 0.4593, 0.9491, 0.4644, 0.9087, 0.3654, 0.913, 0.3461, 0.8806, 0.6176, 0.8798, 0.634, 0.8508, 0.6617, 0.8548, 0.6459, 0.926, 0.3078, 0.9187, 0.3265, 0.8834, 0.2421, 0.89, 0.2124, 0.8974, 0.4906, 0.896, 0.5023, 0.8822, 0.5025, 0.8828, 0.4846, 0.8798, 0.634, 0.8797, 0.6509, 0.8472, 0.6786, 0.8508, 0.6617, 0.9187, 0.3265, 0.913, 0.3461, 0.8793, 0.2713, 0.8834, 0.2421, 0.896, 0.5023, 0.8943, 0.5134, 0.8813, 0.5196, 0.8822, 0.5025, 0.8797, 0.6509, 0.8803, 0.6684, 0.8443, 0.6969, 0.8472, 0.6786, 0.913, 0.3461, 0.9087, 0.3654, 0.8772, 0.2995, 0.8793, 0.2713, 0.8943, 0.5134, 0.8928, 0.5243, 0.8801, 0.5363, 0.8813, 0.5196, 0.8803, 0.6684, 0.8819, 0.6862, 0.8424, 0.7166, 0.8443, 0.6969, 0.9087, 0.3654, 0.9056, 0.3843, 0.8766, 0.3267, 0.8772, 0.2995, 0.8928, 0.5243, 0.8912, 0.5352, 0.8784, 0.553, 0.8801, 0.5363, 0.8819, 0.6862, 0.8846, 0.7041, 0.842, 0.7375, 0.8424, 0.7166, 0.1804, 0.697, 0.1781, 0.6746, 0.2117, 0.6801, 0.2176, 0.7032, 0.9056, 0.3843, 0.9035, 0.4026, 0.8772, 0.3529, 0.8766, 0.3267, 0.8912, 0.5352, 0.8897, 0.5466, 0.8758, 0.5697, 0.8784, 0.553, 0.8846, 0.7041, 0.8885, 0.7218, 0.8434, 0.7594, 0.842, 0.7375, 0.9035, 0.4026, 0.902, 0.4198, 0.8786, 0.3779, 0.8772, 0.3529, 0.8897, 0.5466, 0.8878, 0.5587, 0.872, 0.5859, 0.8758, 0.5697, 0.8885, 0.7218, 0.8938, 0.7388, 0.8469, 0.7817, 0.8434, 0.7594, 0.902, 0.4198, 0.9011, 0.436, 0.8803, 0.4017, 0.8786, 0.3779, 0.8878, 0.5587, 0.8857, 0.5719, 0.8676, 0.6013, 0.872, 0.5859, 0.8938, 0.7388, 0.9003, 0.7548, 0.8528, 0.8041, 0.8469, 0.7817, 0.9011, 0.436, 0.9003, 0.4508, 0.8817, 0.424, 0.8803, 0.4017, 0.8857, 0.5719, 0.8836, 0.5864, 0.8633, 0.6162, 0.8676, 0.6013, 0.9003, 0.7548, 0.9082, 0.769, 0.8613, 0.8256, 0.8528, 0.8041, 0.9003, 0.4508, 0.8995, 0.4649, 0.8826, 0.4455, 0.8817, 0.424, 0.8836, 0.5864, 0.8819, 0.6017, 0.859, 0.6309, 0.8633, 0.6162, 0.9082, 0.769, 0.9173, 0.7809, 0.8726, 0.8453, 0.8613, 0.8256, 0.8995, 0.4649, 0.8986, 0.4781, 0.883, 0.4657, 0.8826, 0.4455, 0.8819, 0.6017, 0.8806, 0.6176, 0.8548, 0.6459, 0.859, 0.6309, 0.9349, 0.2904, 0.926, 0.3078, 0.89, 0.2124, 0.8996, 0.182, 0.8986, 0.4781, 0.8974, 0.4906, 0.8828, 0.4846, 0.883, 0.4657, 0.1111, 0.5976, 0.111, 0.5834, 0.1291, 0.5988, 0.1327, 0.615, 0.1051, 0.474, 0.1039, 0.4594, 0.1275, 0.429, 0.1243, 0.4487, 0.08343, 0.3282, 0.07743, 0.3111, 0.1394, 0.2099, 0.143, 0.2395, 0.1031, 0.6697, 0.1062, 0.6552, 0.1455, 0.6846, 0.1474, 0.7052, 0.1096, 0.5418, 0.109, 0.5283, 0.1198, 0.5272, 0.1207, 0.5464, 0.09975, 0.4127, 0.09786, 0.3963, 0.141, 0.3444, 0.1379, 0.3671, 0.1062, 0.6552, 0.1085, 0.6406, 0.1428, 0.6656, 0.1455, 0.6846, 0.07213, 0.7347, 0.08054, 0.7238, 0.1408, 0.8016, 0.1337, 0.8283, 0.1063, 0.4881, 0.1051, 0.474, 0.1243, 0.4487, 0.1219, 0.4683, 0.08836, 0.3455, 0.08343, 0.3282, 0.143, 0.2395, 0.1447, 0.2677, 0.09908, 0.684, 0.1031, 0.6697, 0.1474, 0.7052, 0.1483, 0.7274, 0.1101, 0.5555, 0.1096, 0.5418, 0.1207, 0.5464, 0.1228, 0.5648, 0.1013, 0.4287, 0.09975, 0.4127, 0.1379, 0.3671, 0.1345, 0.3885, 0.06269, 0.7437, 0.07213, 0.7347, 0.1337, 0.8283, 0.1237, 0.856, 0.11, 0.6262, 0.1108, 0.6118, 0.1363, 0.6312, 0.1397, 0.6479, 0.1074, 0.5016, 0.1063, 0.4881, 0.1219, 0.4683, 0.1203, 0.488, 0.09233, 0.3627, 0.08836, 0.3455, 0.1447, 0.2677, 0.1447, 0.2947, 0.1026, 0.4443, 0.1013, 0.4287, 0.1345, 0.3885, 0.131, 0.409, 0.1106, 0.5694, 0.1101, 0.5555, 0.1228, 0.5648, 0.1257, 0.5822, 0.0703, 0.2942, 0.06205, 0.2781, 0.125, 0.1463, 0.1335, 0.179, 0.1085, 0.6406, 0.11, 0.6262, 0.1397, 0.6479, 0.1428, 0.6656, 0.1082, 0.515, 0.1074, 0.5016, 0.1203, 0.488, 0.1197, 0.5076, 0.09399, 0.698, 0.09908, 0.684, 0.1483, 0.7274, 0.1477, 0.7511, 0.09544, 0.3796, 0.09233, 0.3627, 0.1447, 0.2947, 0.1433, 0.3202, 0.08781, 0.7114, 0.09399, 0.698, 0.1477, 0.7511, 0.1454, 0.7759, 0.111, 0.5834, 0.1106, 0.5694, 0.1257, 0.5822, 0.1291, 0.5988, 0.1039, 0.4594, 0.1026, 0.4443, 0.131, 0.409, 0.1275, 0.429, 0.07743, 0.3111, 0.0703, 0.2942, 0.1335, 0.179, 0.1394, 0.2099, 0.1108, 0.6118, 0.1111, 0.5976, 0.1327, 0.615, 0.1363, 0.6312, 0.09786, 0.3963, 0.09544, 0.3796, 0.1433, 0.3202, 0.141, 0.3444, 0.109, 0.5283, 0.1082, 0.515, 0.1197, 0.5076, 0.1198, 0.5272, 0.08054, 0.7238, 0.08781, 0.7114, 0.1454, 0.7759, 0.1408, 0.8016, 0.03915, 0.6095, 0.04732, 0.6091, 0.08781, 0.7114, 0.08054, 0.7238, 0.0882, 0.5689, 0.09034, 0.5606, 0.111, 0.5834, 0.1111, 0.5976, 0.08582, 0.5001, 0.08345, 0.4941, 0.1039, 0.4594, 0.1051, 0.474, 0.04714, 0.4545, 0.03919, 0.4505, 0.07743, 0.3111, 0.08343, 0.3282, 0.06726, 0.6009, 0.0727, 0.5961, 0.1062, 0.6552, 0.1031, 0.6697, 0.0924, 0.5352, 0.09188, 0.5274, 0.109, 0.5283, 0.1096, 0.5418, 0.07397, 0.4777, 0.0699, 0.4727, 0.09786, 0.3963, 0.09975, 0.4127, 0.03005, 0.6085, 0.03915, 0.6095, 0.08054, 0.7238, 0.07213, 0.7347, 0.08532, 0.5768, 0.0882, 0.5689, 0.1111, 0.5976, 0.1108, 0.6118, 0.08783, 0.5064, 0.08582, 0.5001, 0.1051, 0.474, 0.1063, 0.4881, 0.05401, 0.4588, 0.04714, 0.4545, 0.08343, 0.3282, 0.08836, 0.3455, 0.06121, 0.6048, 0.06726, 0.6009, 0.1031, 0.6697, 0.09908, 0.684, 0.09239, 0.5435, 0.0924, 0.5352, 0.1096, 0.5418, 0.1101, 0.5555, 0.07756, 0.4829, 0.07397, 0.4777, 0.09975, 0.4127, 0.1013, 0.4287, 0.01982, 0.6061, 0.03005, 0.6085, 0.07213, 0.7347, 0.06269, 0.7437, 0.08175, 0.584, 0.08532, 0.5768, 0.1108, 0.6118, 0.11, 0.6262, 0.0895, 0.513, 0.08783, 0.5064, 0.1063, 0.4881, 0.1074, 0.5016, 0.05999, 0.4632, 0.05401, 0.4588, 0.08836, 0.3455, 0.09233, 0.3627, 0.09188, 0.5274, 0.09092, 0.52, 0.1082, 0.515, 0.109, 0.5283, 0.0727, 0.5961, 0.07754, 0.5905, 0.1085, 0.6406, 0.1062, 0.6552, 0.0807, 0.4884, 0.07756, 0.4829, 0.1013, 0.4287, 0.1026, 0.4443, 0.02992, 0.4467, 0.01912, 0.4432, 0.06205, 0.2781, 0.0703, 0.2942, 0.07754, 0.5905, 0.08175, 0.584, 0.11, 0.6262, 0.1085, 0.6406, 0.09092, 0.52, 0.0895, 0.513, 0.1074, 0.5016, 0.1082, 0.515, 0.06526, 0.4678, 0.05999, 0.4632, 0.09233, 0.3627, 0.09544, 0.3796, 0.04732, 0.6091, 0.05457, 0.6074, 0.09399, 0.698, 0.08781, 0.7114, 0.09034, 0.5606, 0.09173, 0.552, 0.1106, 0.5694, 0.111, 0.5834, 0.08345, 0.4941, 0.0807, 0.4884, 0.1026, 0.4443, 0.1039, 0.4594, 0.03919, 0.4505, 0.02992, 0.4467, 0.0703, 0.2942, 0.07743, 0.3111, 0.09173, 0.552, 0.09239, 0.5435, 0.1101, 0.5555, 0.1106, 0.5694, 0.05457, 0.6074, 0.06121, 0.6048, 0.09908, 0.684, 0.09399, 0.698, 0.0699, 0.4727, 0.06526, 0.4678, 0.09544, 0.3796, 0.09786, 0.3963, 0.06891, 0.5052, 0.06602, 0.5053, 0.06526, 0.4678, 0.0699, 0.4727, 0.0515, 0.5439, 0.05493, 0.5496, 0.04732, 0.6091, 0.03915, 0.6095, 0.07781, 0.5475, 0.07925, 0.5439, 0.09034, 0.5606, 0.0882, 0.5689, 0.07851, 0.5145, 0.07718, 0.5118, 0.08345, 0.4941, 0.08582, 0.5001, 0.05553, 0.5114, 0.0518, 0.5149, 0.03919, 0.4505, 0.04714, 0.4545, 0.06538, 0.5567, 0.0685, 0.5565, 0.0727, 0.5961, 0.06726, 0.6009, 0.08125, 0.532, 0.08123, 0.5282, 0.09188, 0.5274, 0.0924, 0.5352, 0.07146, 0.506, 0.06891, 0.5052, 0.0699, 0.4727, 0.07397, 0.4777, 0.04844, 0.5362, 0.0515, 0.5439, 0.03915, 0.6095, 0.03005, 0.6085, 0.07597, 0.5508, 0.07781, 0.5475, 0.0882, 0.5689, 0.08532, 0.5768, 0.07957, 0.5176, 0.07851, 0.5145, 0.08582, 0.5001, 0.08783, 0.5064, 0.05924, 0.5094, 0.05553, 0.5114, 0.04714, 0.4545, 0.05401, 0.4588, 0.06204, 0.5558, 0.06538, 0.5567, 0.06726, 0.6009, 0.06121, 0.6048, 0.08095, 0.536, 0.08125, 0.532, 0.0924, 0.5352, 0.09239, 0.5435, 0.07367, 0.5074, 0.07146, 0.506, 0.07397, 0.4777, 0.07756, 0.4829, 0.04525, 0.5267, 0.04844, 0.5362, 0.03005, 0.6085, 0.01982, 0.6061, 0.07384, 0.5534, 0.07597, 0.5508, 0.08532, 0.5768, 0.08175, 0.584, 0.08037, 0.5209, 0.07957, 0.5176, 0.08783, 0.5064, 0.0895, 0.513, 0.06276, 0.5066, 0.05924, 0.5094, 0.05401, 0.4588, 0.05999, 0.4632, 0.08123, 0.5282, 0.0809, 0.5244, 0.09092, 0.52, 0.09188, 0.5274, 0.0685, 0.5565, 0.07133, 0.5553, 0.07754, 0.5905, 0.0727, 0.5961, 0.07557, 0.5094, 0.07367, 0.5074, 0.07756, 0.4829, 0.0807, 0.4884, 0.04826, 0.5199, 0.04525, 0.5267, 0.01912, 0.4432, 0.02992, 0.4467, 0.07133, 0.5553, 0.07384, 0.5534, 0.08175, 0.584, 0.07754, 0.5905, 0.0809, 0.5244, 0.08037, 0.5209, 0.0895, 0.513, 0.09092, 0.52, 0.06602, 0.5053, 0.06276, 0.5066, 0.05999, 0.4632, 0.06526, 0.4678, 0.05493, 0.5496, 0.05852, 0.5535, 0.05457, 0.6074, 0.04732, 0.6091, 0.07925, 0.5439, 0.08029, 0.54, 0.09173, 0.552, 0.09034, 0.5606, 0.07718, 0.5118, 0.07557, 0.5094, 0.0807, 0.4884, 0.08345, 0.4941, 0.0518, 0.5149, 0.04826, 0.5199, 0.02992, 0.4467, 0.03919, 0.4505, 0.08029, 0.54, 0.08095, 0.536, 0.09239, 0.5435, 0.09173, 0.552, 0.05852, 0.5535, 0.06204, 0.5558, 0.06121, 0.6048, 0.05457, 0.6074, 0.7973, 0.836, 0.7965, 0.8083, 0.827, 0.783, 0.8305, 0.8067, 0.8401, 0.5837, 0.8438, 0.562, 0.8546, 0.5633, 0.8513, 0.5809, 0.8138, 0.9241, 0.8057, 0.8938, 0.8436, 0.854, 0.8536, 0.876, 0.8473, 0.4223, 0.8438, 0.3977, 0.8607, 0.4245, 0.8614, 0.4471, 0.8206, 0.4453, 0.8158, 0.4211, 0.8473, 0.4223, 0.8495, 0.447, 0.8097, 0.397, 0.8025, 0.3728, 0.8396, 0.3733, 0.8438, 0.3977, 0.8466, 0.5402, 0.8488, 0.5179, 0.8592, 0.5271, 0.8572, 0.5453, 0.8358, 0.6051, 0.8401, 0.5837, 0.8513, 0.5809, 0.8474, 0.5984, 0.8255, 0.6476, 0.8309, 0.6265, 0.8432, 0.616, 0.8389, 0.634, 0.7401, 0.8721, 0.7414, 0.8374, 0.7973, 0.836, 0.8003, 0.8646, 0.8261, 0.2986, 0.8224, 0.2719, 0.8557, 0.299, 0.8561, 0.3255, 0.7856, 0.3217, 0.7766, 0.2934, 0.8261, 0.2986, 0.8303, 0.3242, 0.8309, 0.6265, 0.8358, 0.6051, 0.8474, 0.5984, 0.8432, 0.616, 0.8501, 0.4951, 0.8504, 0.4714, 0.8614, 0.4891, 0.8606, 0.5085, 0.7741, 0.5077, 0.7736, 0.4804, 0.8255, 0.4937, 0.8255, 0.5177, 0.7636, 0.6112, 0.7681, 0.5862, 0.8173, 0.5859, 0.812, 0.6068, 0.7965, 0.8083, 0.7975, 0.782, 0.8253, 0.7596, 0.827, 0.783, 0.7582, 0.6357, 0.7636, 0.6112, 0.812, 0.6068, 0.8058, 0.6267, 0.7975, 0.782, 0.8, 0.757, 0.8251, 0.7368, 0.8253, 0.7596, 0.7713, 0.5605, 0.7733, 0.5343, 0.8241, 0.5412, 0.8213, 0.564, 0.8396, 0.3733, 0.835, 0.3489, 0.8583, 0.3764, 0.8596, 0.4009, 0.8158, 0.4211, 0.8097, 0.397, 0.8438, 0.3977, 0.8473, 0.4223, 0.757, 0.3677, 0.7496, 0.3388, 0.8025, 0.3728, 0.8097, 0.397, 0.8224, 0.2719, 0.8198, 0.2437, 0.8562, 0.2717, 0.8557, 0.299, 0.8438, 0.562, 0.8466, 0.5402, 0.8572, 0.5453, 0.8546, 0.5633, 0.8057, 0.8938, 0.8003, 0.8646, 0.8359, 0.8306, 0.8436, 0.854, 0.8198, 0.2437, 0.8184, 0.2139, 0.8579, 0.2435, 0.8562, 0.2717, 0.8303, 0.3242, 0.8261, 0.2986, 0.8561, 0.3255, 0.8571, 0.3513, 0.8003, 0.8646, 0.7973, 0.836, 0.8305, 0.8067, 0.8359, 0.8306, 0.8184, 0.2139, 0.8186, 0.1823, 0.8612, 0.2144, 0.8579, 0.2435, 0.8, 0.757, 0.8038, 0.7334, 0.8262, 0.7146, 0.8251, 0.7368, 0.8488, 0.5179, 0.8501, 0.4951, 0.8606, 0.5085, 0.8592, 0.5271, 0.7528, 0.1529, 0.7526, 0.113, 0.8209, 0.1491, 0.8186, 0.1823, 0.7681, 0.5862, 0.7713, 0.5605, 0.8213, 0.564, 0.8173, 0.5859, 0.835, 0.3489, 0.8303, 0.3242, 0.8571, 0.3513, 0.8583, 0.3764, 0.8197, 0.6686, 0.8255, 0.6476, 0.8389, 0.634, 0.8349, 0.6529, 0.8438, 0.3977, 0.8396, 0.3733, 0.8596, 0.4009, 0.8607, 0.4245, 0.7415, 0.9085, 0.7401, 0.8721, 0.8003, 0.8646, 0.8057, 0.8938, 0.6912, 0.8942, 0.6943, 0.8629, 0.7414, 0.8374, 0.7401, 0.8721, 0.1862, 0.7906, 0.1859, 0.7662, 0.2345, 0.7763, 0.2391, 0.8032, 0.2967, 0.1366, 0.2967, 0.1664, 0.2554, 0.1878, 0.2568, 0.1566, 0.2832, 0.4597, 0.2791, 0.4867, 0.2433, 0.4863, 0.2461, 0.4614, 0.2568, 0.1566, 0.2565, 0.1242, 0.2953, 0.1076, 0.2967, 0.1366, 0.3154, 0.7648, 0.3218, 0.7899, 0.2745, 0.785, 0.2702, 0.7589, 0.2956, 0.6925, 0.302, 0.7165, 0.2608, 0.7085, 0.2561, 0.6839, 0.2753, 0.5672, 0.2771, 0.5933, 0.2424, 0.5859, 0.2411, 0.561, 0.3285, 0.2935, 0.3201, 0.3225, 0.2717, 0.3368, 0.2777, 0.3106, 0.3031, 0.3784, 0.2954, 0.4056, 0.2545, 0.4119, 0.2598, 0.3872, 0.3359, 0.8716, 0.3377, 0.9011, 0.2832, 0.895, 0.2827, 0.8671, 0.2954, 0.4056, 0.2887, 0.4327, 0.2498, 0.4366, 0.2545, 0.4119, 0.3519, 0.1385, 0.3506, 0.1699, 0.2953, 0.1964, 0.2967, 0.1664, 0.275, 0.5405, 0.2753, 0.5672, 0.2411, 0.561, 0.2409, 0.5361, 0.3487, 0.07701, 0.2953, 0.1076, 0.2928, 0.08021, 0.3441, 0.04722, 0.2844, 0.6439, 0.2896, 0.6684, 0.2517, 0.6595, 0.2479, 0.6351, 0.2764, 0.5136, 0.275, 0.5405, 0.2409, 0.5361, 0.2416, 0.5112, 0.3201, 0.3225, 0.3114, 0.3508, 0.2656, 0.3623, 0.2717, 0.3368, 0.2896, 0.6684, 0.2956, 0.6925, 0.2561, 0.6839, 0.2517, 0.6595, 0.2802, 0.6189, 0.2844, 0.6439, 0.2479, 0.6351, 0.2447, 0.6106, 0.302, 0.7165, 0.3087, 0.7405, 0.2656, 0.7334, 0.2608, 0.7085, 0.3475, 0.2013, 0.3427, 0.2327, 0.2885, 0.2553, 0.2925, 0.2262, 0.2791, 0.4867, 0.2764, 0.5136, 0.2416, 0.5112, 0.2433, 0.4863, 0.3114, 0.3508, 0.3031, 0.3784, 0.2598, 0.3872, 0.2656, 0.3623, 0.2771, 0.5933, 0.2802, 0.6189, 0.2447, 0.6106, 0.2424, 0.5859, 0.3506, 0.1699, 0.3475, 0.2013, 0.2925, 0.2262, 0.2953, 0.1964, 0.3218, 0.7899, 0.3276, 0.8159, 0.2782, 0.8118, 0.2745, 0.785, 0.3362, 0.2635, 0.3285, 0.2935, 0.2777, 0.3106, 0.2834, 0.2834, 0.2447, 0.8616, 0.2426, 0.8317, 0.281, 0.8393, 0.2827, 0.8671, 0.3087, 0.7405, 0.3154, 0.7648, 0.2702, 0.7589, 0.2656, 0.7334, 0.3377, 0.9011, 0.3376, 0.9318, 0.2827, 0.9221, 0.2832, 0.895, 0.1949, 0.4558, 0.199, 0.4314, 0.2498, 0.4366, 0.2461, 0.4614, 0.3512, 0.1075, 0.3519, 0.1385, 0.2967, 0.1664, 0.2967, 0.1366, 0.05924, 0.5094, 0.06276, 0.5066, 0.06602, 0.5053, 0.06891, 0.5052, 0.07146, 0.506, 0.07367, 0.5074, 0.07557, 0.5094, 0.07718, 0.5118, 0.07851, 0.5145, 0.07957, 0.5176, 0.08037, 0.5209, 0.0809, 0.5244, 0.08123, 0.5282, 0.08125, 0.532, 0.08095, 0.536, 0.08029, 0.54, 0.07925, 0.5439, 0.07781, 0.5475, 0.07597, 0.5508, 0.07384, 0.5534, 0.07133, 0.5553, 0.0685, 0.5565, 0.06538, 0.5567, 0.06204, 0.5558, 0.05852, 0.5535, 0.05493, 0.5496, 0.0515, 0.5439, 0.04844, 0.5362, 0.04525, 0.5267, 0.04826, 0.5199, 0.0518, 0.5149, 0.05553, 0.5114, 0.9165, 0.5376, 0.9178, 0.5328, 0.9194, 0.5284, 0.9214, 0.5246, 0.9235, 0.5212, 0.9255, 0.5182, 0.9276, 0.516, 0.9299, 0.5145, 0.9324, 0.5138, 0.935, 0.5141, 0.938, 0.5152, 0.9414, 0.5172, 0.9451, 0.5205, 0.9493, 0.5256, 0.9541, 0.5328, 0.9598, 0.5432, 0.9665, 0.5586, 0.9606, 0.5672, 0.9549, 0.5735, 0.9494, 0.578, 0.9441, 0.5808, 0.939, 0.5821, 0.9343, 0.582, 0.93, 0.5806, 0.9261, 0.5781, 0.9227, 0.5745, 0.9198, 0.5699, 0.9176, 0.5647, 0.9161, 0.5592, 0.9153, 0.5535, 0.9151, 0.548, 0.9154, 0.5426])
me_circle.materials.append(mat_rock_materials)
me_circle.use_remesh_preserve_volume = False
me_circle.use_remesh_preserve_attributes = False
me_circle.use_mirror_vertex_groups = False
me_circle.update()

# ---- objects
ob_circle = bpy.data.objects.new('Circle', me_circle)
ob_lamp = bpy.data.objects.new('Lamp', light_lamp)
ob_camera = bpy.data.objects.new('Camera', cam_camera)

# ---- transforms, parenting, visibility, modifiers, constraints
ob_circle.location = (0.0, 0.0, 0.0)
ob_circle.rotation_euler = (1.571, -0.0, 0.0)
ob_circle.lineart.crease_threshold = 0.0
ob_lamp.location = (4.076, 4.581, 5.904)
ob_lamp.rotation_euler = (0.6503, 0.05522, 3.592)
ob_lamp.lock_rotations_4d = False
ob_lamp.empty_display_type = 'ARROWS'
ob_lamp.color = (0.0, 0.0, 0.0, 0.0)
ob_lamp.hide_viewport = True
ob_lamp.lineart.crease_threshold = 0.0
ob_camera.location = (7.481, -6.508, 5.344)
ob_camera.rotation_euler = (1.109, 0.01082, 0.8149)
ob_camera.lock_rotations_4d = False
ob_camera.empty_display_type = 'ARROWS'
ob_camera.color = (0.0, 0.0, 0.0, 0.0)
ob_camera.hide_viewport = True
ob_camera.display_type = 'WIRE'
ob_camera.lineart.crease_threshold = 0.0

# ---- collection membership
col_collection_1.objects.link(ob_circle)
col_collection_1.objects.link(ob_lamp)
col_collection_1.objects.link(ob_camera)

# ---- scene / render settings (as saved in the file)
scene.camera = ob_camera
scene.frame_start = 1; scene.frame_end = 250; scene.frame_set(1)
scene.render.engine = 'BLENDER_EEVEE_NEXT'
scene.render.image_settings.compression = 90
scene.render.resolution_percentage = 50
scene.render.dither_intensity = 0.0
scene.cycles.use_denoising = False
scene.cycles.samples = 10
scene.cycles.sampling_pattern = 'TABULATED_SOBOL'
scene.cycles.light_sampling_threshold = 0.0
scene.cycles.use_adaptive_sampling = False
scene.cycles.use_light_tree = False
scene.cycles.blur_glossy = 0.0
scene.cycles.volume_bounces = 1
scene.cycles.pixel_filter_type = 'GAUSSIAN'
scene.cycles.sample_clamp_indirect = 0.0
scene.view_settings.view_transform = 'Standard'
bpy.context.view_layer.update()
